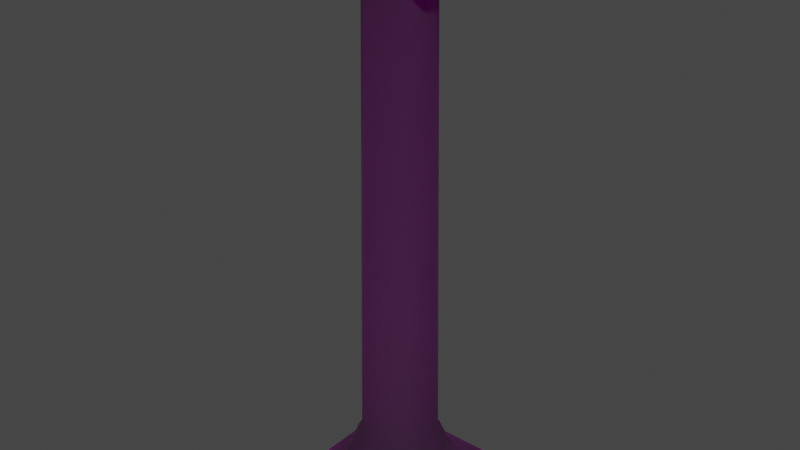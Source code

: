 # Source: kolon.blend  (saved by Blender 3.4.6; exported with 4.5.12 LTS)
import bpy
from mathutils import Matrix  # noqa: F401  (used for matrix-valued properties, if any)

bpy.ops.wm.read_factory_settings(use_empty=True)
scene = bpy.context.scene
scene.name = 'Scene'

# ---- collections
col_collection = bpy.data.collections.new('Collection'); scene.collection.children.link(col_collection)

# ---- images (referenced by path relative to the original .blend; pixels are not part of the script)
import os
ASSET_DIR = os.environ.get("B2B_ASSET_DIR", "")  # directory of the original .blend (textures are referenced by path, not embedded)
HERE = os.path.dirname(os.path.abspath(__file__))  # packed textures are extracted next to this script under _unpacked/

def load_image(name, relpath, width, height, colorspace="sRGB"):
    """Load a texture the original file referenced (path relative to the .blend, or extracted next to this script)."""
    p = next((c for c in (os.path.join(HERE, relpath), os.path.join(ASSET_DIR, relpath)) if relpath and os.path.exists(c)), "")
    if p:
        img = bpy.data.images.load(p, check_existing=True)
        img.name = name
    else:  # same state as the original file: an image datablock whose file is absent (Cycles renders it pink)
        img = bpy.data.images.new(name, width, height)
        img.source = "FILE"
        img.filepath = "//" + (relpath or name)
    img.colorspace_settings.name = colorspace
    return img
img_10413_ionic__column_v01_diffuse_jpg = load_image('10413_Ionic_-Column_v01_diffuse.jpg', '109174_open3dmodel.com/10413_Ionic_Column_L3.123ce8c1c83a-a0aa-4a26-a783-4aae5c51e66e/10413_Ionic_-Column_v01_diffuse.jpg', 1024, 1024, 'sRGB')

# ---- materials (node trees are filled in below, after node groups)
mat_10413_ionic_column = bpy.data.materials.new('10413_Ionic_Column')
mat_10413_ionic_column.use_transparent_shadow = False
mat_10413_ionic_column.diffuse_color = (0.588, 0.588, 0.588, 1.0)
mat_10413_ionic_column.roughness = 0.9

# ---- material node trees
mat_10413_ionic_column.use_nodes = True; mat_10413_ionic_column.node_tree.nodes.clear()
_N = mat_10413_ionic_column.node_tree.nodes; _L = mat_10413_ionic_column.node_tree.links
n0 = _N.new('ShaderNodeBsdfPrincipled'); n0.name = 'Principled BSDF'; n0.location = (0, 300)
n0.distribution = 'GGX'
n0.subsurface_method = 'RANDOM_WALK_SKIN'
n0.inputs[2].default_value = 0.9
n0.inputs[13].default_value = 0.0
n0.inputs[18].default_value = 1.0
n0.inputs[27].default_value = (0.0, 0.0, 0.0, 1.0)
n0.inputs[28].default_value = 1.0
n1 = _N.new('ShaderNodeOutputMaterial'); n1.name = 'Material Output'; n1.location = (280, 300)
n2 = _N.new('ShaderNodeTexImage'); n2.name = 'Image Texture'; n2.location = (-480, 300)
n2.image = img_10413_ionic__column_v01_diffuse_jpg
_L.new(n2.outputs[0], n0.inputs[0])
_L.new(n0.outputs[0], n1.inputs[0])
n1.is_active_output = True

# ---- world
world_world = bpy.data.worlds.new('World'); scene.world = world_world
world_world.use_nodes = True; world_world.node_tree.nodes.clear()
_N = world_world.node_tree.nodes; _L = world_world.node_tree.links
n0 = _N.new('ShaderNodeOutputWorld'); n0.name = 'World Output'; n0.location = (300, 300)
n1 = _N.new('ShaderNodeBackground'); n1.name = 'Background'; n1.location = (10, 300)
n1.inputs[0].default_value = (0.05088, 0.05088, 0.05088, 1.0)
_L.new(n1.outputs[0], n0.inputs[0])
n0.is_active_output = True
world_world.color = (0.05088, 0.05088, 0.05088)
world_world.use_sun_shadow = False
world_world.sun_shadow_jitter_overblur = 0.0

# ---- meshes
me_10413_ionic__column_v01_iterations_2 = bpy.data.meshes.new('10413_Ionic_ Column_v01_iterations-2')
me_10413_ionic__column_v01_iterations_2.from_pydata([(0.6776, 1.386, -0.2807), (0.7271, 1.386, -0.0957), (0.7548, 1.314, -0.09934), (0.4464, 1.386, -0.5819), (0.5819, 1.386, -0.4464), (0.0957, 1.386, -0.7271), (0.09934, 1.314, -0.7548), (0.2807, 1.386, -0.6776), (0.2914, 1.314, -0.7033), (-0.2807, 1.386, -0.6776), (-0.0957, 1.386, -0.7271), (-0.09934, 1.314, -0.7548), (-0.5819, 1.386, -0.4464), (-0.4464, 1.386, -0.5819), (-0.7271, 1.386, -0.0957), (-0.7548, 1.314, -0.09934), (-0.6776, 1.386, -0.2807), (-0.7033, 1.314, -0.2914), (-0.6776, 1.386, 0.2807), (-0.7271, 1.386, 0.0957), (-0.7548, 1.314, 0.09934), (-0.5819, 1.386, 0.4464), (-0.2807, 1.386, 0.6776), (0.0957, 1.386, 0.7271), (0.5819, 1.386, 0.4464), (0.4464, 1.386, 0.5819), (0.7271, 1.386, 0.0957), (0.7548, 1.314, 0.09934), (0.6776, 1.386, 0.2807), (0.7033, 1.314, 0.2914), (0.863, 1.161, -0.1136), (0.8859, 1.074, -0.1166), (0.8255, 1.074, -0.342), (0.7089, 1.074, -0.5439), (0.5439, 1.074, -0.7089), (0.1136, 1.161, -0.863), (0.3331, 1.161, -0.8042), (0.342, 1.074, -0.8255), (0.1166, 1.074, -0.8859), (-0.3331, 1.161, -0.8042), (-0.1136, 1.161, -0.863), (-0.6906, 1.161, -0.5299), (-0.5299, 1.161, -0.6906), (-0.5439, 1.074, -0.7089), (-0.7089, 1.074, -0.5439), (-0.8042, 1.161, -0.3331), (-0.8255, 1.074, -0.342), (-0.8859, 1.074, -0.1166), (-0.8042, 1.161, 0.3331), (-0.863, 1.161, 0.1136), (-0.8859, 1.074, 0.1166), (-0.8255, 1.074, 0.342), (-0.5299, 1.161, 0.6906), (-0.7089, 1.074, 0.5439), (-0.5439, 1.074, 0.7089), (-0.1136, 1.161, 0.863), (-0.3331, 1.161, 0.8042), (-0.342, 1.074, 0.8255), (-0.1166, 1.074, 0.8859), (0.3331, 1.161, 0.8042), (0.1136, 1.161, 0.863), (0.1166, 1.074, 0.8859), (0.6906, 1.161, 0.5299), (0.5299, 1.161, 0.6906), (0.5439, 1.074, 0.7089), (0.7089, 1.074, 0.5439), (0.8042, 1.161, 0.3331), (0.8255, 1.074, 0.342), (0.8859, 1.074, 0.1166), (0.8251, 0.9157, -0.3418), (0.7086, 0.9157, -0.5437), (0.3418, 0.9157, -0.8251), (0.1165, 0.9157, -0.8855), (-0.3418, 0.9157, -0.8251), (-0.5437, 0.9157, -0.7086), (-0.7086, 0.9157, -0.5437), (-0.8251, 0.9157, -0.3418), (-0.8855, 0.9157, -0.1165), (-0.8251, 0.9157, 0.3418), (-0.7086, 0.9157, 0.5437), (-0.3418, 0.9157, 0.8251), (0.1165, 0.9157, 0.8855), (0.3418, 0.9157, 0.8251), (0.7086, 0.9157, 0.5437), (0.8251, 0.9157, 0.3418), (0.8855, 0.9157, 0.1165), (0.557, 0.8789, -0.726), (0.1194, 0.8789, -0.9072), (0.3502, 0.8789, -0.8454), (-0.557, 0.8789, 0.726), (-0.726, 0.8789, 0.557), (-0.1194, 0.8789, 0.9072), (-0.3502, 0.8789, 0.8454), (1.08, 0.6533, -0.1421), (1.006, 0.6533, -0.4168), (0.6629, 0.6533, -0.864), (0.4168, 0.6533, -1.006), (0.1421, 0.6533, -1.08), (-0.1421, 0.6533, -1.08), (-0.4168, 0.6533, -1.006), (-0.6629, 0.6533, -0.864), (-0.864, 0.6533, -0.6629), (-1.006, 0.6533, -0.4168), (-0.9694, 0.7328, 0.4016), (-1.04, 0.7328, 0.1369), (-1.08, 0.6533, 0.1421), (-1.006, 0.6533, 0.4168), (-0.8325, 0.7328, 0.6388), (-0.864, 0.6533, 0.6629), (-0.6629, 0.6533, 0.864), (-0.4168, 0.6533, 1.006), (-0.1421, 0.6533, 1.08), (0.1421, 0.6533, 1.08), (0.4168, 0.6533, 1.006), (0.8325, 0.7328, 0.6388), (0.864, 0.6533, 0.6629), (0.9694, 0.7328, 0.4016), (1.006, 0.6533, 0.4168), (1.08, 0.6533, 0.1421), (1.008, 0.561, -0.4177), (0.9869, 0.5131, -0.4086), (1.082, 0.561, -0.1424), (1.059, 0.5131, -0.1396), (1.009, 0.4701, -0.1335), (0.9067, 0.4362, -0.2429), (0.9857, 0.4701, -0.2641), (0.6643, 0.561, -0.8658), (0.6504, 0.5131, -0.8473), (0.8473, 0.5131, -0.6504), (0.807, 0.4701, -0.6201), (0.1424, 0.561, -1.082), (0.1396, 0.5131, -1.059), (0.4177, 0.561, -1.008), (0.4086, 0.5131, -0.9869), (0.3888, 0.4701, -0.9405), (0.2429, 0.4362, -0.9067), (0.2641, 0.4701, -0.9857), (-0.4177, 0.561, -1.008), (-0.4086, 0.5131, -0.9869), (-0.1424, 0.561, -1.082), (-0.1396, 0.5131, -1.059), (-0.1335, 0.4701, -1.009), (-0.8658, 0.561, -0.6643), (-0.6643, 0.561, -0.8658), (-0.6504, 0.5131, -0.8473), (-0.6201, 0.4701, -0.807), (-0.738, 0.4362, -0.5686), (-0.807, 0.4701, -0.6201), (-1.082, 0.561, -0.1424), (-1.059, 0.5131, -0.1396), (-1.008, 0.561, -0.4177), (-0.9869, 0.5131, -0.4086), (-0.9405, 0.4701, -0.3888), (-1.008, 0.561, 0.4177), (-0.9869, 0.5131, 0.4086), (-1.082, 0.561, 0.1424), (-1.059, 0.5131, 0.1396), (-1.009, 0.4701, 0.1335), (-0.9067, 0.4362, 0.2429), (-0.9857, 0.4701, 0.2641), (-0.6643, 0.561, 0.8658), (-0.6504, 0.5131, 0.8473), (-0.8473, 0.5131, 0.6504), (-0.807, 0.4701, 0.6201), (-0.1424, 0.561, 1.082), (-0.1396, 0.5131, 1.059), (-0.4177, 0.561, 1.008), (-0.4086, 0.5131, 0.9869), (-0.3888, 0.4701, 0.9405), (-0.2429, 0.4362, 0.9067), (-0.2641, 0.4701, 0.9857), (0.4177, 0.561, 1.008), (0.4086, 0.5131, 0.9869), (0.1424, 0.561, 1.082), (0.1396, 0.5131, 1.059), (0.1335, 0.4701, 1.009), (0.8658, 0.561, 0.6643), (0.6643, 0.561, 0.8658), (0.6504, 0.5131, 0.8473), (0.6201, 0.4701, 0.807), (0.738, 0.4362, 0.5686), (0.807, 0.4701, 0.6201), (1.082, 0.561, 0.1424), (1.059, 0.5131, 0.1396), (1.008, 0.561, 0.4177), (0.9869, 0.5131, 0.4086), (0.9405, 0.4701, 0.3888), (1.355, -5.924e-08, -1.355), (1.355, 5.924e-08, 1.355), (-1.355, 5.924e-08, 1.355), (-1.355, -5.924e-08, -1.355), (1.355, 0.4413, -1.355), (-1.355, 0.4413, -1.355), (-1.355, 0.4413, 1.355), (1.355, 0.4413, 1.355), (0.6149, 10.35, -0.08093), (0.6316, 10.4, -0.08312), (0.492, 10.35, -0.3775), (0.3775, 10.35, -0.492), (0.3878, 10.4, -0.5054), (0.5054, 10.4, -0.3878), (0.2374, 10.35, -0.573), (0.08093, 10.35, -0.6149), (0.08312, 10.4, -0.6316), (-0.08093, 10.35, -0.6149), (-0.08312, 10.4, -0.6316), (-0.3775, 10.35, -0.492), (-0.492, 10.35, -0.3775), (-0.5054, 10.4, -0.3878), (-0.3878, 10.4, -0.5054), (-0.573, 10.35, -0.2374), (-0.6149, 10.35, -0.08093), (-0.6316, 10.4, -0.08312), (-0.6149, 10.35, 0.08093), (-0.6316, 10.4, 0.08312), (-0.492, 10.35, 0.3775), (-0.3775, 10.35, 0.492), (-0.3878, 10.4, 0.5054), (-0.5054, 10.4, 0.3878), (-0.2374, 10.35, 0.573), (-0.08093, 10.35, 0.6149), (-0.08312, 10.4, 0.6316), (0.08093, 10.35, 0.6149), (0.08312, 10.4, 0.6316), (0.3775, 10.35, 0.492), (0.492, 10.35, 0.3775), (0.5054, 10.4, 0.3878), (0.3878, 10.4, 0.5054), (0.573, 10.35, 0.2374), (0.6149, 10.35, 0.08093), (0.6316, 10.4, 0.08312), (0.9627, 10.74, -0.1267), (0.9701, 10.78, -0.1279), (0.8709, 10.84, -0.2334), (0.9269, 10.82, -0.2484), (0.9486, 10.82, -0.1256), (0.7704, 10.74, -0.5911), (0.7762, 10.78, -0.5958), (0.5911, 10.74, -0.7704), (0.5958, 10.78, -0.7762), (0.5831, 10.82, -0.7587), (0.7587, 10.82, -0.5831), (0.1267, 10.74, -0.9627), (0.1279, 10.78, -0.9701), (0.1256, 10.82, -0.9486), (0.2334, 10.84, -0.8709), (0.2484, 10.82, -0.9269), (-0.1267, 10.74, -0.9627), (-0.1279, 10.78, -0.9701), (-0.1256, 10.82, -0.9486), (-0.5911, 10.74, -0.7704), (-0.5958, 10.78, -0.7762), (-0.7704, 10.74, -0.5911), (-0.7762, 10.78, -0.5958), (-0.7587, 10.82, -0.5831), (-0.6376, 10.84, -0.6376), (-0.6786, 10.82, -0.6786), (-0.5831, 10.82, -0.7587), (-0.9627, 10.74, -0.1267), (-0.9701, 10.78, -0.1279), (-0.9486, 10.82, -0.1256), (-0.9627, 10.74, 0.1267), (-0.9701, 10.78, 0.1279), (-0.8709, 10.84, 0.2334), (-0.9269, 10.82, 0.2484), (-0.9486, 10.82, 0.1256), (-0.7704, 10.74, 0.5911), (-0.7762, 10.78, 0.5958), (-0.5911, 10.74, 0.7704), (-0.5958, 10.78, 0.7762), (-0.5831, 10.82, 0.7587), (-0.7587, 10.82, 0.5831), (-0.1267, 10.74, 0.9627), (-0.1279, 10.78, 0.9701), (-0.1256, 10.82, 0.9486), (-0.2334, 10.84, 0.8709), (-0.2484, 10.82, 0.9269), (0.1267, 10.74, 0.9627), (0.1279, 10.78, 0.9701), (0.1256, 10.82, 0.9486), (0.5911, 10.74, 0.7704), (0.5958, 10.78, 0.7762), (0.7704, 10.74, 0.5911), (0.7762, 10.78, 0.5958), (0.7587, 10.82, 0.5831), (0.6376, 10.84, 0.6376), (0.6786, 10.82, 0.6786), (0.5831, 10.82, 0.7587), (0.9627, 10.74, 0.1267), (0.9701, 10.78, 0.1279), (0.9486, 10.82, 0.1256), (-0.7005, 10.69, 0.7926), (-0.7033, 10.74, 0.7926), (-0.7101, 10.79, 0.7926), (-0.7198, 10.83, 0.7926), (-0.7308, 10.88, 0.7926), (-0.5828, 11.06, 0.7926), (-0.9735, 11.05, 0.7926), (-1.093, 11.03, 0.7926), (-1.238, 10.94, 0.7926), (-1.288, 10.87, 0.7926), (-1.327, 10.74, 0.7926), (-1.327, 10.65, 0.7926), (-1.288, 10.52, 0.7926), (-1.173, 10.39, 0.7926), (-1.097, 10.36, 0.7926), (-0.9743, 10.35, 0.7926), (-0.8579, 10.39, 0.7926), (-0.8237, 10.42, 0.7926), (-0.7928, 10.45, 0.7926), (-0.7656, 10.48, 0.7926), (-0.7427, 10.52, 0.7926), (-1.09, 10.93, 0.06359), (-1.11, 10.91, 0.07097), (-1.13, 10.88, 0.07687), (-1.156, 10.9, 0.3205), (-1.181, 10.79, 0.173), (-1.195, 10.72, 0.1754), (-1.193, 10.65, 0.1754), (-1.186, 10.62, 0.1754), (-1.15, 10.55, 0.08769), (-1.167, 10.58, 0.08769), (-1.174, 10.58, 0.1754), (-1.129, 10.52, 0.08769), (-1.074, 10.47, 0.08566), (-1.008, 10.44, 0.07752), (-1.015, 10.43, 0.1563), (-0.9794, 10.42, 0.1437), (-0.7005, 10.69, -0.7926), (-0.7033, 10.74, -0.7926), (-0.7101, 10.79, -0.7926), (-0.7308, 10.88, -0.7926), (-0.7198, 10.83, -0.7926), (-0.9735, 11.05, -0.7926), (-1.093, 11.03, -0.7926), (-1.238, 10.94, -0.7926), (-1.306, 10.83, -0.7926), (-1.327, 10.65, -0.7926), (-1.288, 10.52, -0.7926), (-1.238, 10.45, -0.7926), (-1.173, 10.39, -0.7926), (-1.097, 10.36, -0.7926), (-0.9743, 10.35, -0.7926), (-0.8579, 10.39, -0.7926), (-0.8237, 10.42, -0.7926), (-0.7928, 10.45, -0.7926), (-0.7427, 10.52, -0.7926), (-0.7656, 10.48, -0.7926), (-1.09, 10.93, -0.06359), (-1.13, 10.88, -0.07687), (-1.11, 10.91, -0.07097), (-1.174, 10.79, -0.08643), (-1.103, 10.5, -0.08718), (-1.129, 10.52, -0.08769), (-0.9794, 10.42, -0.1437), (-1.015, 10.43, -0.1563), (-0.4556, 11.02, 0.7968), (-0.4512, 11.06, 0.8074), (-0.5828, 11.06, -0.7926), (-0.4512, 11.06, -0.8074), (-0.4556, 11.02, -0.7968), (-0.667, 11.26, 0.907), (-0.667, 11.26, -0.907), (-0.6826, 11.41, 0.9281), (-0.6826, 11.41, -0.9281), (-1.208, 10.97, 0.7438), (-1.237, 10.94, 0.7428), (-1.326, 10.65, 0.743), (-1.318, 10.6, 0.743), (-1.237, 10.94, -0.7428), (-1.208, 10.97, -0.7438), (-1.135, 10.97, 0.4756), (-1.165, 10.94, 0.4898), (-1.135, 10.97, -0.4756), (-1.165, 10.94, -0.4898), (0.7005, 10.69, 0.7926), (0.7033, 10.74, 0.7926), (0.7101, 10.79, 0.7926), (0.7308, 10.88, 0.7926), (0.7198, 10.83, 0.7926), (0.5828, 11.06, 0.7926), (0.9735, 11.05, 0.7926), (1.093, 11.03, 0.7926), (1.238, 10.94, 0.7926), (1.306, 10.83, 0.7926), (1.327, 10.65, 0.7926), (1.288, 10.52, 0.7926), (1.173, 10.39, 0.7926), (1.097, 10.36, 0.7926), (0.9743, 10.35, 0.7926), (0.8579, 10.39, 0.7926), (0.7427, 10.52, 0.7926), (0.7245, 10.56, 0.7926), (0.7113, 10.6, 0.7926), (1.09, 10.93, 0.06359), (1.11, 10.91, 0.07097), (1.13, 10.88, 0.07687), (1.174, 10.79, 0.08643), (1.103, 10.5, 0.08718), (1.06, 10.45, 0.2504), (1.092, 10.47, 0.258), (1.042, 10.45, 0.08261), (1.074, 10.47, 0.08566), (1.015, 10.43, 0.1563), (0.9794, 10.42, 0.1437), (0.7005, 10.69, -0.7926), (0.7033, 10.74, -0.7926), (0.7101, 10.79, -0.7926), (0.7198, 10.83, -0.7926), (0.7308, 10.88, -0.7926), (0.9735, 11.05, -0.7926), (1.093, 11.03, -0.7926), (1.238, 10.94, -0.7926), (1.288, 10.87, -0.7926), (1.327, 10.74, -0.7926), (1.327, 10.65, -0.7926), (1.288, 10.52, -0.7926), (1.238, 10.45, -0.7926), (1.173, 10.39, -0.7926), (1.097, 10.36, -0.7926), (0.9743, 10.35, -0.7926), (0.8579, 10.39, -0.7926), (0.7427, 10.52, -0.7926), (0.7245, 10.56, -0.7926), (0.7113, 10.6, -0.7926), (1.09, 10.93, -0.06359), (1.156, 10.9, -0.3205), (1.11, 10.91, -0.07097), (1.13, 10.88, -0.07687), (1.195, 10.72, -0.1754), (1.181, 10.79, -0.173), (1.174, 10.58, -0.1754), (1.186, 10.62, -0.1754), (1.193, 10.65, -0.1754), (1.167, 10.58, -0.08769), (1.103, 10.5, -0.08718), (1.042, 10.45, -0.08261), (0.9794, 10.42, -0.1437), (1.015, 10.43, -0.1563), (1.008, 10.44, -0.07752), (0.4512, 11.06, 0.8074), (0.4556, 11.02, 0.7968), (0.5828, 11.06, -0.7926), (0.4556, 11.02, -0.7968), (0.4512, 11.06, -0.8074), (0.667, 11.26, 0.907), (0.667, 11.26, -0.907), (0.6826, 11.41, 0.9281), (0.6826, 11.41, -0.9281), (1.208, 10.97, 0.7438), (1.237, 10.94, 0.7428), (1.286, 10.52, 0.743), (1.304, 10.56, 0.743), (1.237, 10.94, -0.7428), (1.208, 10.97, -0.7438), (1.318, 10.6, -0.743), (1.326, 10.65, -0.743), (1.135, 10.97, 0.4756), (1.165, 10.94, 0.4898), (1.135, 10.97, -0.4756), (1.165, 10.94, -0.4898)], [], [(22, 23, 222, 220, 219), (16, 12, 41, 45, 17, 15, 14), (7, 3, 34, 37, 38, 35, 36, 8, 6, 5), (61, 58, 57, 80, 81), (78, 103, 107, 108, 109, 89, 90, 79), (21, 215, 213, 19, 18), (2, 27, 29, 66, 30), (28, 24, 62, 66, 29, 27, 26), (3, 7, 201, 198, 197, 4), (25, 59, 63, 62, 24), (13, 9, 39, 42, 41, 12), (5, 10, 204, 202, 201, 7), (19, 14, 15, 20, 49, 50, 51, 48, 18), (25, 224, 222, 23), (11, 6, 8, 36, 35, 40), (18, 48, 52, 21), (47, 50, 49, 45, 46), (4, 197, 195, 1, 0), (26, 27, 2, 30, 31, 32, 0, 1), (19, 213, 211, 210, 16, 14), (21, 22, 219, 216, 215), (146, 158, 159, 157, 152, 147), (13, 206, 204, 10, 9), (217, 216, 219, 220, 221), (54, 57, 58, 55, 56, 52), (68, 31, 30, 66, 67), (272, 273, 269, 268), (82, 83, 65, 64, 63, 59), (65, 67, 66, 62, 63, 64), (378, 409, 408, 407, 406, 405, 375, 376, 377, 379), (44, 46, 45, 41, 42, 43), (205, 203, 202, 204), (238, 239, 237, 236), (226, 225, 228, 229, 230), (446, 442, 444, 443, 360, 359, 358, 362, 364, 448), (25, 23, 60, 59), (31, 68, 85, 69, 32), (72, 38, 37, 71), (23, 22, 56, 55, 60), (50, 47, 77, 78, 51), (46, 44, 75, 76, 77, 47), (24, 28, 228, 225, 224, 25), (33, 32, 69, 70), (57, 54, 53, 79, 80), (37, 34, 33, 70, 71), (320, 323, 324, 304, 303), (53, 54, 52, 48, 51, 78, 79), (137, 139, 130, 131, 140, 138), (205, 247, 242, 238, 199, 203), (113, 115, 114, 116, 84, 83, 82), (384, 397, 396, 428, 427, 395, 394, 457, 458, 449, 450, 383), (121, 119, 94, 93), (94, 119, 126, 95), (73, 74, 75, 44, 43, 42, 39), (1, 195, 229, 228, 28, 26), (115, 176, 184, 117), (38, 72, 73, 39, 40, 35), (118, 93, 94, 69, 85), (95, 126, 132, 96), (109, 160, 166, 110), (173, 171, 113, 112), (96, 132, 130, 139, 98, 97), (98, 139, 137, 99), (415, 456, 455, 432, 431, 434, 435, 417, 416), (105, 106, 108, 107, 103, 104), (317, 318, 319, 368, 367, 302, 301), (155, 153, 106, 105), (101, 142, 150, 102), (91, 111, 112, 113, 82, 81, 80, 92), (166, 164, 173, 112, 111, 110), (69, 94, 95, 86, 88, 71, 70), (153, 160, 109, 108, 106), (110, 111, 91, 92, 80, 79, 90, 89, 109), (87, 97, 98, 99, 73, 72, 71, 88), (164, 166, 160, 161, 167, 165), (171, 173, 164, 165, 174, 172), (135, 146, 147, 145, 141, 136), (12, 16, 210, 207, 206, 13), (145, 147, 152, 151, 144), (143, 137, 138, 144), (129, 134, 133, 127, 128), (130, 132, 126, 127, 133, 131), (152, 157, 156, 149, 151), (160, 153, 154, 162, 161), (141, 145, 144, 138, 140), (124, 135, 136, 134, 129, 125), (159, 163, 162, 154, 156, 157), (153, 155, 148, 149, 156, 154), (337, 338, 321, 322, 319, 318), (125, 129, 128, 120, 122, 123), (419, 437, 438, 439, 403, 404, 388, 389, 420), (177, 171, 172, 178), (163, 168, 167, 161, 162), (126, 119, 120, 128, 127), (182, 184, 185, 183), (301, 300, 315, 314, 349, 351, 316, 317), (170, 175, 174, 165, 167, 168), (142, 143, 144, 151, 150), (175, 179, 178, 172, 174), (176, 177, 178, 185, 184), (179, 181, 186, 185, 178), (338, 339, 352, 353, 323, 320, 321), (403, 439, 436, 401, 402, 400, 399, 387, 388, 404), (391, 392, 393, 375, 405, 424, 423, 422), (189, 190, 187, 188), (187, 191, 194, 188), (187, 190, 192, 191), (10, 5, 6, 11, 40, 39, 9), (208, 209, 206, 207), (117, 118, 85, 84, 116, 114, 115), (214, 212, 211, 213), (227, 223, 222, 224), (200, 196, 195, 197), (367, 368, 319, 322, 321, 320, 303, 302), (217, 218, 215, 216), (223, 221, 220, 222), (208, 207, 210, 211, 212), (199, 198, 201, 202, 203), (96, 97, 87, 88, 86, 95), (196, 230, 229, 195), (218, 214, 213, 215), (209, 205, 204, 206), (199, 200, 197, 198), (74, 73, 99, 100), (246, 240, 239, 243, 244), (200, 199, 238, 236), (255, 245, 246, 244, 249, 257, 256), (384, 385, 433, 429, 430, 397), (337, 318, 317, 316, 351, 336), (223, 277, 272, 268, 217, 221), (214, 261, 258, 252, 208, 212), (217, 268, 266, 261, 214, 218), (290, 284, 283, 289), (200, 236, 231, 288, 230, 196), (32, 33, 34, 3, 4, 0), (272, 277, 278, 273), (150, 148, 155, 105, 102), (277, 280, 281, 278), (279, 274, 273, 278), (285, 275, 276, 274, 279, 287, 286), (252, 253, 251, 250), (258, 259, 253, 252), (233, 285, 286, 284, 290, 235, 234), (264, 265, 262, 267, 271), (256, 257, 251, 253, 254), (288, 231, 232, 289), (265, 260, 259, 262), (288, 289, 283, 282), (276, 270, 269, 273, 274), (268, 269, 267, 266), (261, 266, 267, 262), (234, 235, 232, 237, 241), (242, 247, 248, 243), (290, 289, 232, 235), (258, 261, 262, 259), (385, 386, 451, 452, 434, 431, 432, 433), (282, 283, 281, 280), (309, 308, 307, 343, 344, 345, 347, 346, 311, 310), (263, 255, 256, 254, 260, 265, 264), (249, 248, 251, 257), (240, 241, 237, 239), (67, 65, 83, 84, 85, 68), (249, 244, 243, 248), (242, 243, 239, 238), (260, 254, 253, 259), (263, 264, 271, 270, 276, 275), (231, 236, 237, 232), (279, 278, 281, 287), (270, 271, 267, 269), (233, 234, 241, 240, 246, 245), (426, 413, 412, 453, 454, 460, 459, 425, 427, 428), (189, 193, 192, 190), (193, 189, 188, 194), (383, 450, 449, 458, 457, 394, 395, 427, 425, 459, 460, 454, 453, 412, 411, 382), (100, 101, 102, 76, 75, 74), (186, 123, 122, 183, 185), (360, 443, 444, 442, 410, 411, 412, 413, 414, 415, 416, 417, 418, 419, 420, 421, 422, 423, 424, 405, 406, 407, 408, 409, 331, 332, 330, 329, 328, 346, 347, 345, 344, 343, 342, 341, 340, 339, 338, 337, 336, 335, 334, 333, 358, 359), (169, 180, 181, 179, 175, 170), (387, 399, 400, 402, 398, 435, 434, 452, 451, 386), (351, 349, 314, 313, 350, 348, 373, 374, 370, 369, 335, 336), (226, 227, 224, 225), (414, 429, 433, 432, 455, 456, 415), (331, 295, 294, 293, 292, 291, 328, 329, 330, 332), (391, 422, 421, 390), (99, 137, 143, 142, 101, 100), (446, 448, 447, 445, 380, 442), (223, 227, 280, 277), (306, 305, 327, 326, 325, 355, 354, 341, 342), (410, 442, 380, 381, 382, 411), (20, 15, 17, 45, 49), (298, 297, 296, 358, 333, 334), (230, 288, 282, 280, 227, 226), (339, 340, 341, 354, 355, 325, 324, 323, 353, 352), (420, 389, 390, 421), (194, 191, 192, 193), (324, 325, 326, 327, 305, 304), (361, 296, 357, 356, 441, 440, 380, 445, 447, 363), (22, 21, 52, 56), (58, 61, 81, 82, 59, 60, 55), (136, 141, 140, 131, 133, 134), (447, 448, 364, 363), (417, 435, 398, 402, 401, 436, 439, 438, 437, 419, 418), (102, 105, 104, 103, 78, 77, 76), (286, 287, 281, 283, 284), (356, 357, 296, 297, 298, 299, 300, 301, 302, 303, 304, 305, 306, 307, 308, 309, 310, 311, 291, 292, 293, 294, 295, 378, 379, 377, 376, 375, 393, 392, 391, 390, 389, 388, 387, 386, 385, 384, 383, 382, 381, 380, 440, 441), (180, 124, 125, 123, 186, 181), (364, 362, 358, 296, 361, 363), (158, 169, 170, 168, 163, 159), (313, 314, 315, 300, 299, 366, 365, 372, 371, 312), (169, 158, 146, 135, 124, 180), (119, 121, 182, 183, 122, 120), (247, 250, 251, 248), (113, 171, 177, 176, 115), (414, 413, 426, 428, 396, 397, 430, 429), (148, 150, 151, 149), (208, 252, 250, 247, 205, 209), (331, 409, 378, 295), (311, 346, 328, 291), (306, 342, 343, 307), (184, 182, 121, 93, 118, 117), (263, 275, 285, 233, 245, 255), (334, 335, 369, 370, 374, 373, 348, 350, 313, 312, 371, 372, 365, 366, 299, 298)])
me_10413_ionic__column_v01_iterations_2.polygons.foreach_set('use_smooth', [True] * 222)
_k = set([(187, 188), (187, 190), (187, 191), (188, 189), (188, 194), (189, 190), (189, 193), (190, 192), (191, 192), (191, 194), (192, 193), (193, 194), (291, 292), (291, 311), (292, 293), (293, 294), (294, 295), (295, 331), (295, 378), (296, 297), (296, 358), (296, 361), (297, 298), (298, 299), (299, 300), (300, 301), (301, 302), (302, 303), (303, 304), (304, 305), (305, 306), (306, 307), (307, 308), (308, 309), (309, 310), (310, 311), (328, 329), (328, 346), (329, 330), (330, 332), (331, 332), (331, 409), (333, 334), (333, 358), (334, 335), (335, 336), (336, 337), (337, 338), (338, 339), (339, 340), (340, 341), (341, 342), (342, 343), (343, 344), (344, 345), (345, 347), (346, 347), (358, 362), (361, 363), (362, 364), (363, 364), (363, 447), (364, 448), (375, 376), (375, 393), (376, 377), (377, 379), (378, 379), (378, 409), (380, 381), (380, 442), (380, 445), (381, 382), (382, 383), (383, 384), (384, 385), (385, 386), (386, 387), (387, 388), (388, 389), (389, 390), (390, 391), (391, 392), (392, 393), (405, 406), (405, 424), (406, 407), (407, 408), (408, 409), (410, 411), (410, 442), (411, 412), (412, 413), (413, 414), (414, 415), (415, 416), (416, 417), (417, 418), (418, 419), (419, 420), (420, 421), (421, 422), (422, 423), (423, 424), (442, 446), (445, 447), (446, 448), (447, 448)])
me_10413_ionic__column_v01_iterations_2.attributes.new('sharp_edge', 'BOOLEAN', 'EDGE').data.foreach_set('value', [ (min(e.vertices), max(e.vertices)) in _k for e in me_10413_ionic__column_v01_iterations_2.edges])
_uv = me_10413_ionic__column_v01_iterations_2.uv_layers.new(name='UVMap')
_uv.uv.foreach_set('vector', [0.619, 0.0806, 0.6383, 0.0953, 0.9214, 0.1329, 0.9171, 0.1461, 0.9096, 0.1579, 0.558, 0.1061, 0.5549, 0.1178, 0.5414, 0.1161, 0.5454, 0.1008, 0.5556, 0.1051, 0.5621, 0.0938, 0.5641, 0.0954, 0.5836, 0.1671, 0.5953, 0.1702, 0.593, 0.1886, 0.5765, 0.1842, 0.5617, 0.1757, 0.5646, 0.1719, 0.5783, 0.1797, 0.5826, 0.1695, 0.5713, 0.163, 0.5729, 0.161, 0.653, 0.0841, 0.6409, 0.072, 0.6261, 0.0635, 0.6291, 0.0562, 0.6592, 0.0792, 0.5731, 0.0563, 0.5681, 0.0442, 0.5898, 0.0383, 0.5891, 0.0333, 0.613, 0.0333, 0.611, 0.0489, 0.5912, 0.0489, 0.5916, 0.0513, 0.595, 0.0774, 0.8869, 0.1736, 0.8594, 0.176, 0.5727, 0.0868, 0.5833, 0.0806, 0.6315, 0.163, 0.6405, 0.1538, 0.647, 0.1426, 0.6572, 0.1469, 0.6382, 0.1718, 0.6446, 0.1416, 0.6477, 0.1299, 0.6612, 0.1316, 0.6572, 0.1469, 0.647, 0.1426, 0.6405, 0.1538, 0.6385, 0.1523, 0.5953, 0.1702, 0.5836, 0.1671, 0.8283, 0.0893, 0.8386, 0.08, 0.851, 0.0736, 0.6076, 0.1703, 0.6477, 0.1176, 0.6571, 0.1006, 0.6612, 0.1158, 0.6612, 0.1316, 0.6477, 0.1299, 0.5549, 0.1301, 0.5581, 0.1418, 0.5455, 0.1471, 0.5414, 0.1319, 0.5414, 0.1161, 0.5549, 0.1178, 0.5729, 0.161, 0.5643, 0.1524, 0.8166, 0.1143, 0.8208, 0.1011, 0.8283, 0.0893, 0.5836, 0.1671, 0.5727, 0.0868, 0.5641, 0.0954, 0.5621, 0.0938, 0.5711, 0.0847, 0.5644, 0.0759, 0.5614, 0.0721, 0.5762, 0.0636, 0.578, 0.068, 0.5833, 0.0806, 0.6477, 0.1176, 0.9191, 0.1055, 0.9214, 0.1329, 0.6383, 0.0953, 0.5622, 0.154, 0.5713, 0.163, 0.5826, 0.1695, 0.5783, 0.1797, 0.5646, 0.1719, 0.5534, 0.1608, 0.5833, 0.0806, 0.578, 0.068, 0.609, 0.0639, 0.595, 0.0774, 0.5494, 0.0842, 0.5614, 0.0721, 0.5644, 0.0759, 0.5454, 0.1008, 0.5409, 0.099, 0.6076, 0.1703, 0.851, 0.0736, 0.8785, 0.0711, 0.6299, 0.1609, 0.6193, 0.1671, 0.6385, 0.1523, 0.6405, 0.1538, 0.6315, 0.163, 0.6382, 0.1718, 0.6412, 0.1756, 0.6264, 0.1841, 0.6193, 0.1671, 0.6299, 0.1609, 0.5727, 0.0868, 0.8594, 0.176, 0.8462, 0.1719, 0.8346, 0.1644, 0.558, 0.1061, 0.5641, 0.0954, 0.595, 0.0774, 0.619, 0.0806, 0.9096, 0.1579, 0.8993, 0.1672, 0.8869, 0.1736, 0.4928, 0.1095, 0.5469, 0.03, 0.5489, 0.0335, 0.5371, 0.0408, 0.5042, 0.084, 0.4973, 0.1103, 0.5549, 0.1301, 0.8189, 0.1417, 0.8166, 0.1143, 0.5643, 0.1524, 0.5581, 0.1418, 0.9012, 0.17, 0.8993, 0.1672, 0.9096, 0.1579, 0.9171, 0.1461, 0.9202, 0.1476, 0.6096, 0.0591, 0.6261, 0.0635, 0.6409, 0.072, 0.638, 0.0759, 0.6242, 0.068, 0.609, 0.0639, 0.6532, 0.1635, 0.6412, 0.1756, 0.6382, 0.1718, 0.6572, 0.1469, 0.6617, 0.1487, 0.9585, 0.1657, 0.9625, 0.1675, 0.928, 0.2084, 0.9255, 0.2048, 0.6688, 0.0957, 0.6739, 0.1332, 0.666, 0.1322, 0.666, 0.1152, 0.6612, 0.1158, 0.6571, 0.1006, 0.666, 0.1322, 0.6617, 0.1487, 0.6572, 0.1469, 0.6612, 0.1316, 0.6612, 0.1158, 0.666, 0.1152, 0.6604, 0.7468, 0.4846, 0.7472, 0.4846, 0.7519, 0.4846, 0.7566, 0.4846, 0.7612, 0.4846, 0.7659, 0.6604, 0.7653, 0.6604, 0.7607, 0.6604, 0.756, 0.6604, 0.7514, 0.5366, 0.1155, 0.5409, 0.099, 0.5454, 0.1008, 0.5414, 0.1161, 0.5414, 0.1319, 0.5366, 0.1325, 0.8133, 0.1137, 0.8178, 0.0996, 0.8208, 0.1011, 0.8166, 0.1143, 0.8125, 0.0424, 0.81, 0.0388, 0.834, 0.0264, 0.8355, 0.0305, 0.9155, 0.0912, 0.9127, 0.0931, 0.9034, 0.0828, 0.8917, 0.0753, 0.8931, 0.0723, 0.765, 0.883, 0.7759, 0.9105, 0.7903, 0.9096, 0.7898, 0.915, 0.8895, 0.915, 0.889, 0.9096, 0.9034, 0.9105, 0.9144, 0.883, 0.9144, 0.8678, 0.765, 0.8678, 0.6477, 0.1176, 0.6383, 0.0953, 0.6492, 0.087, 0.6571, 0.1006, 0.6412, 0.1756, 0.6532, 0.1635, 0.6595, 0.1683, 0.6295, 0.1914, 0.6264, 0.1841, 0.5569, 0.182, 0.5617, 0.1757, 0.5765, 0.1842, 0.5735, 0.1915, 0.6383, 0.0953, 0.619, 0.0806, 0.6242, 0.068, 0.638, 0.0759, 0.6492, 0.087, 0.5614, 0.0721, 0.5494, 0.0842, 0.5431, 0.0794, 0.5731, 0.0563, 0.5762, 0.0636, 0.5409, 0.099, 0.5366, 0.1155, 0.5287, 0.1145, 0.5336, 0.096, 0.5431, 0.0794, 0.5494, 0.0842, 0.6477, 0.1299, 0.6446, 0.1416, 0.9034, 0.0828, 0.9127, 0.0931, 0.9191, 0.1055, 0.6477, 0.1176, 0.61, 0.1886, 0.6264, 0.1841, 0.6295, 0.1914, 0.611, 0.1964, 0.6261, 0.0635, 0.6096, 0.0591, 0.5926, 0.0591, 0.5916, 0.0513, 0.6291, 0.0562, 0.5765, 0.1842, 0.593, 0.1886, 0.61, 0.1886, 0.611, 0.1964, 0.5735, 0.1915, 0.5822, 0.4814, 0.5822, 0.4859, 0.5819, 0.4951, 0.6604, 0.4982, 0.6604, 0.4798, 0.5926, 0.0591, 0.6096, 0.0591, 0.609, 0.0639, 0.578, 0.068, 0.5762, 0.0636, 0.5731, 0.0563, 0.5916, 0.0513, 0.5117, 0.1612, 0.5244, 0.1832, 0.5424, 0.201, 0.5402, 0.2038, 0.5216, 0.1854, 0.5083, 0.1626, 0.8133, 0.1137, 0.7715, 0.1061, 0.7794, 0.0815, 0.8125, 0.0424, 0.8367, 0.0772, 0.8178, 0.0996, 0.6856, 0.0887, 0.6919, 0.1355, 0.687, 0.1349, 0.6812, 0.1567, 0.669, 0.1517, 0.6739, 0.1332, 0.6688, 0.0957, 0.6604, 0.8902, 0.5825, 0.8861, 0.5814, 0.8986, 0.5642, 0.8986, 0.5649, 0.9024, 0.5807, 0.9024, 0.5799, 0.9059, 0.6261, 0.9099, 0.6278, 0.9058, 0.6557, 0.908, 0.6556, 0.9037, 0.6604, 0.9042, 0.6606, 0.2008, 0.6387, 0.2135, 0.6365, 0.2082, 0.6571, 0.1962, 0.6365, 0.2082, 0.6387, 0.2135, 0.5889, 0.2202, 0.5896, 0.2144, 0.5338, 0.152, 0.5288, 0.1335, 0.5287, 0.1145, 0.5366, 0.1155, 0.5366, 0.1325, 0.5414, 0.1319, 0.5455, 0.1471, 0.6299, 0.1609, 0.8785, 0.0711, 0.8917, 0.0753, 0.9034, 0.0828, 0.6446, 0.1416, 0.6385, 0.1523, 0.6919, 0.1355, 0.6977, 0.1363, 0.6912, 0.1608, 0.6858, 0.1586, 0.5617, 0.1757, 0.5569, 0.182, 0.5338, 0.152, 0.5455, 0.1471, 0.5534, 0.1608, 0.5646, 0.1719, 0.6739, 0.1793, 0.6571, 0.1962, 0.6365, 0.2082, 0.6295, 0.1914, 0.6595, 0.1683, 0.5896, 0.2144, 0.5889, 0.2202, 0.5644, 0.2137, 0.5666, 0.2083, 0.613, 0.0333, 0.6137, 0.0275, 0.6382, 0.034, 0.636, 0.0394, 0.6782, 0.0645, 0.6909, 0.0865, 0.6856, 0.0887, 0.6736, 0.0681, 0.5666, 0.2083, 0.5644, 0.2137, 0.5424, 0.201, 0.5244, 0.1832, 0.529, 0.1796, 0.5459, 0.1964, 0.529, 0.1796, 0.5244, 0.1832, 0.5117, 0.1612, 0.517, 0.159, 0.4846, 0.8713, 0.4896, 0.8712, 0.4896, 0.8665, 0.5529, 0.8644, 0.5529, 0.86, 0.5629, 0.8599, 0.563, 0.8463, 0.4846, 0.8477, 0.4846, 0.8569, 0.5455, 0.0515, 0.5661, 0.0395, 0.5891, 0.0333, 0.5898, 0.0383, 0.5681, 0.0442, 0.5486, 0.0555, 0.592, 0.4591, 0.5921, 0.4679, 0.5921, 0.4723, 0.6554, 0.4703, 0.6554, 0.4655, 0.6604, 0.4655, 0.6604, 0.4559, 0.542, 0.0469, 0.5639, 0.0342, 0.5661, 0.0395, 0.5455, 0.0515, 0.5107, 0.1122, 0.5049, 0.1114, 0.5114, 0.0869, 0.5168, 0.0891, 0.6472, 0.0638, 0.6567, 0.0513, 0.6736, 0.0681, 0.6856, 0.0887, 0.6688, 0.0957, 0.6592, 0.0792, 0.6291, 0.0562, 0.63, 0.0539, 0.6382, 0.034, 0.6602, 0.0467, 0.6782, 0.0645, 0.6736, 0.0681, 0.6567, 0.0513, 0.636, 0.0394, 0.6295, 0.1914, 0.6365, 0.2082, 0.5896, 0.2144, 0.5916, 0.1988, 0.5726, 0.1938, 0.5735, 0.1915, 0.611, 0.1964, 0.5639, 0.0342, 0.6137, 0.0275, 0.613, 0.0333, 0.5891, 0.0333, 0.5661, 0.0395, 0.636, 0.0394, 0.6567, 0.0513, 0.6472, 0.0638, 0.63, 0.0539, 0.6291, 0.0562, 0.5916, 0.0513, 0.5912, 0.0489, 0.611, 0.0489, 0.613, 0.0333, 0.5554, 0.1839, 0.5459, 0.1964, 0.529, 0.1796, 0.517, 0.159, 0.5338, 0.152, 0.5569, 0.182, 0.5735, 0.1915, 0.5726, 0.1938, 0.6602, 0.0467, 0.6382, 0.034, 0.6137, 0.0275, 0.6142, 0.024, 0.6396, 0.0307, 0.6624, 0.0439, 0.6909, 0.0865, 0.6782, 0.0645, 0.6602, 0.0467, 0.6624, 0.0439, 0.681, 0.0623, 0.6943, 0.0851, 0.5473, 0.2178, 0.4928, 0.1095, 0.4973, 0.1103, 0.4973, 0.1379, 0.5183, 0.188, 0.5493, 0.2144, 0.5549, 0.1178, 0.558, 0.1061, 0.8346, 0.1644, 0.8253, 0.1541, 0.8189, 0.1417, 0.5549, 0.1301, 0.4973, 0.1379, 0.4973, 0.1103, 0.5042, 0.084, 0.5081, 0.0855, 0.5015, 0.1373, 0.505, 0.1368, 0.5117, 0.1612, 0.5083, 0.1626, 0.5015, 0.1373, 0.6154, 0.2278, 0.5615, 0.2209, 0.563, 0.217, 0.5884, 0.2237, 0.6147, 0.2237, 0.5424, 0.201, 0.5644, 0.2137, 0.5889, 0.2202, 0.5884, 0.2237, 0.563, 0.217, 0.5402, 0.2038, 0.5042, 0.084, 0.5371, 0.0408, 0.5398, 0.0441, 0.5213, 0.0627, 0.5081, 0.0855, 0.6137, 0.0275, 0.5639, 0.0342, 0.5626, 0.0309, 0.5879, 0.024, 0.6142, 0.024, 0.5183, 0.188, 0.4973, 0.1379, 0.5015, 0.1373, 0.5083, 0.1626, 0.5216, 0.1854, 0.6557, 0.2177, 0.5473, 0.2178, 0.5493, 0.2144, 0.5615, 0.2209, 0.6154, 0.2278, 0.6537, 0.2142, 0.5489, 0.0335, 0.5872, 0.0199, 0.5879, 0.024, 0.5626, 0.0309, 0.5398, 0.0441, 0.5371, 0.0408, 0.5639, 0.0342, 0.542, 0.0469, 0.5241, 0.0649, 0.5213, 0.0627, 0.5398, 0.0441, 0.5626, 0.0309, 0.4846, 0.4658, 0.4846, 0.4802, 0.5822, 0.4769, 0.5921, 0.4768, 0.5921, 0.4723, 0.5921, 0.4679, 0.6537, 0.2142, 0.6154, 0.2278, 0.6147, 0.2237, 0.64, 0.2168, 0.6628, 0.2036, 0.6655, 0.2069, 0.4846, 0.8298, 0.5567, 0.8284, 0.5553, 0.8327, 0.5641, 0.8326, 0.5903, 0.8326, 0.5888, 0.8282, 0.6604, 0.8293, 0.6604, 0.8162, 0.4846, 0.8167, 0.6976, 0.1109, 0.6909, 0.0865, 0.6943, 0.0851, 0.7011, 0.1104, 0.5872, 0.0199, 0.6411, 0.0268, 0.6396, 0.0307, 0.6142, 0.024, 0.5879, 0.024, 0.5889, 0.2202, 0.6387, 0.2135, 0.64, 0.2168, 0.6147, 0.2237, 0.5884, 0.2237, 0.6785, 0.1828, 0.6912, 0.1608, 0.6945, 0.1622, 0.6813, 0.185, 0.6604, 0.4559, 0.6604, 0.4414, 0.6082, 0.4367, 0.5808, 0.4382, 0.5636, 0.4382, 0.5625, 0.4507, 0.5917, 0.4503, 0.592, 0.4591, 0.6533, 0.0333, 0.6843, 0.0597, 0.681, 0.0623, 0.6624, 0.0439, 0.6396, 0.0307, 0.6411, 0.0268, 0.5049, 0.1114, 0.505, 0.1368, 0.5015, 0.1373, 0.5081, 0.0855, 0.5114, 0.0869, 0.6843, 0.0597, 0.7053, 0.1098, 0.7011, 0.1104, 0.6943, 0.0851, 0.681, 0.0623, 0.6977, 0.1363, 0.6976, 0.1109, 0.7011, 0.1104, 0.6945, 0.1622, 0.6912, 0.1608, 0.7053, 0.1098, 0.7053, 0.1374, 0.6984, 0.1637, 0.6945, 0.1622, 0.7011, 0.1104, 0.4846, 0.4802, 0.4846, 0.4894, 0.5625, 0.4906, 0.5624, 0.486, 0.5822, 0.4859, 0.5822, 0.4814, 0.5822, 0.4769, 0.5903, 0.8326, 0.5641, 0.8326, 0.5635, 0.8371, 0.582, 0.8371, 0.5824, 0.8416, 0.6018, 0.8417, 0.6009, 0.8372, 0.6604, 0.8381, 0.6604, 0.8293, 0.5888, 0.8282, 0.6604, 0.7847, 0.6604, 0.7799, 0.6604, 0.775, 0.6604, 0.7653, 0.4846, 0.7659, 0.4846, 0.7756, 0.4846, 0.7804, 0.4846, 0.7853, 0.2861, 0.0956, 0.2861, 0.0099, 0.3718, 0.0099, 0.3718, 0.0956, 0.9713, 0.4848, 0.9383, 0.4848, 0.9383, 0.282, 0.9713, 0.282, 0.9383, 0.5178, 0.7356, 0.5178, 0.7356, 0.4848, 0.9383, 0.4848, 0.5643, 0.1524, 0.5729, 0.161, 0.5713, 0.163, 0.5622, 0.154, 0.5534, 0.1608, 0.5455, 0.1471, 0.5581, 0.1418, 0.8225, 0.156, 0.8157, 0.1429, 0.8189, 0.1417, 0.8253, 0.1541, 0.6858, 0.1586, 0.6739, 0.1793, 0.6595, 0.1683, 0.669, 0.1517, 0.6812, 0.1567, 0.687, 0.1349, 0.6919, 0.1355, 0.8589, 0.1793, 0.8448, 0.1749, 0.8462, 0.1719, 0.8594, 0.176, 0.9222, 0.1043, 0.9247, 0.1335, 0.9214, 0.1329, 0.9191, 0.1055, 0.8499, 0.0704, 0.8791, 0.0679, 0.8785, 0.0711, 0.851, 0.0736, 0.6554, 0.4655, 0.6554, 0.4703, 0.5921, 0.4723, 0.5921, 0.4768, 0.5822, 0.4769, 0.5822, 0.4814, 0.6604, 0.4798, 0.6604, 0.4655, 0.9012, 0.17, 0.8881, 0.1767, 0.8869, 0.1736, 0.8993, 0.1672, 0.9247, 0.1335, 0.9202, 0.1476, 0.9171, 0.1461, 0.9214, 0.1329, 0.8225, 0.156, 0.8253, 0.1541, 0.8346, 0.1644, 0.8462, 0.1719, 0.8448, 0.1749, 0.8367, 0.0772, 0.8386, 0.08, 0.8283, 0.0893, 0.8208, 0.1011, 0.8178, 0.0996, 0.5666, 0.2083, 0.5459, 0.1964, 0.5554, 0.1839, 0.5726, 0.1938, 0.5916, 0.1988, 0.5896, 0.2144, 0.8791, 0.0679, 0.8931, 0.0723, 0.8917, 0.0753, 0.8785, 0.0711, 0.8881, 0.1767, 0.8589, 0.1793, 0.8594, 0.176, 0.8869, 0.1736, 0.8157, 0.1429, 0.8133, 0.1137, 0.8166, 0.1143, 0.8189, 0.1417, 0.8367, 0.0772, 0.8499, 0.0704, 0.851, 0.0736, 0.8386, 0.08, 0.5288, 0.1335, 0.5338, 0.152, 0.517, 0.159, 0.5108, 0.136, 0.7785, 0.0655, 0.8072, 0.035, 0.81, 0.0388, 0.7754, 0.0797, 0.7711, 0.0778, 0.8499, 0.0704, 0.8367, 0.0772, 0.8125, 0.0424, 0.8355, 0.0305, 0.7695, 0.175, 0.7747, 0.0632, 0.7785, 0.0655, 0.7711, 0.0778, 0.7626, 0.1044, 0.7672, 0.1602, 0.7734, 0.173, 0.6604, 0.8902, 0.6604, 0.871, 0.5529, 0.8689, 0.553, 0.8777, 0.5533, 0.8864, 0.5825, 0.8861, 0.4846, 0.4658, 0.5921, 0.4679, 0.592, 0.4591, 0.5917, 0.4503, 0.5625, 0.4507, 0.4846, 0.4466, 0.9247, 0.1335, 0.9664, 0.1411, 0.9585, 0.1657, 0.9255, 0.2048, 0.9012, 0.17, 0.9202, 0.1476, 0.8589, 0.1793, 0.8514, 0.2211, 0.8268, 0.2133, 0.7877, 0.1802, 0.8225, 0.156, 0.8448, 0.1749, 0.9012, 0.17, 0.9255, 0.2048, 0.9025, 0.2167, 0.8514, 0.2211, 0.8589, 0.1793, 0.8881, 0.1767, 0.9149, 0.0257, 0.9577, 0.0617, 0.9538, 0.0645, 0.9129, 0.03, 0.8499, 0.0704, 0.8355, 0.0305, 0.8865, 0.0261, 0.9111, 0.0339, 0.8931, 0.0723, 0.8791, 0.0679, 0.6264, 0.1841, 0.61, 0.1886, 0.593, 0.1886, 0.5953, 0.1702, 0.6076, 0.1703, 0.6193, 0.1671, 0.9585, 0.1657, 0.9664, 0.1411, 0.9707, 0.1419, 0.9625, 0.1675, 0.5114, 0.0869, 0.5241, 0.0649, 0.542, 0.0469, 0.5455, 0.0515, 0.5168, 0.0891, 0.9664, 0.1411, 0.9621, 0.09, 0.9663, 0.0885, 0.9707, 0.1419, 0.9753, 0.1428, 0.9668, 0.1694, 0.9625, 0.1675, 0.9707, 0.1419, 0.9685, 0.0721, 0.9632, 0.184, 0.9595, 0.1817, 0.9668, 0.1694, 0.9753, 0.1428, 0.9707, 0.087, 0.9646, 0.0742, 0.7877, 0.1802, 0.7841, 0.1827, 0.7717, 0.1587, 0.7758, 0.1572, 0.8268, 0.2133, 0.825, 0.2172, 0.7841, 0.1827, 0.7877, 0.1802, 0.8742, 0.0117, 0.9685, 0.0721, 0.9646, 0.0742, 0.9577, 0.0617, 0.9149, 0.0257, 0.8882, 0.0172, 0.874, 0.0161, 0.8639, 0.2311, 0.8497, 0.23, 0.8506, 0.2254, 0.904, 0.2208, 0.9055, 0.2253, 0.7734, 0.173, 0.7672, 0.1602, 0.7717, 0.1587, 0.7841, 0.1827, 0.7803, 0.1855, 0.9111, 0.0339, 0.8865, 0.0261, 0.8873, 0.0218, 0.9129, 0.03, 0.8497, 0.23, 0.8231, 0.2215, 0.825, 0.2172, 0.8506, 0.2254, 0.9111, 0.0339, 0.9129, 0.03, 0.9538, 0.0645, 0.9503, 0.067, 0.9595, 0.1817, 0.9308, 0.2122, 0.928, 0.2084, 0.9625, 0.1675, 0.9668, 0.1694, 0.9255, 0.2048, 0.928, 0.2084, 0.904, 0.2208, 0.9025, 0.2167, 0.8514, 0.2211, 0.9025, 0.2167, 0.904, 0.2208, 0.8506, 0.2254, 0.874, 0.0161, 0.8882, 0.0172, 0.8873, 0.0218, 0.834, 0.0264, 0.8325, 0.0219, 0.7794, 0.0815, 0.7715, 0.1061, 0.7672, 0.1053, 0.7754, 0.0797, 0.9149, 0.0257, 0.9129, 0.03, 0.8873, 0.0218, 0.8882, 0.0172, 0.8268, 0.2133, 0.8514, 0.2211, 0.8506, 0.2254, 0.825, 0.2172, 0.6604, 0.871, 0.6604, 0.8565, 0.6556, 0.8567, 0.6556, 0.8614, 0.5629, 0.8599, 0.5529, 0.86, 0.5529, 0.8644, 0.5529, 0.8689, 0.9503, 0.067, 0.9538, 0.0645, 0.9663, 0.0885, 0.9621, 0.09, 0.6604, 0.5423, 0.6604, 0.5376, 0.6604, 0.533, 0.4846, 0.5337, 0.4846, 0.5383, 0.4846, 0.5429, 0.4846, 0.5475, 0.4846, 0.5521, 0.6604, 0.5515, 0.6604, 0.5469, 0.8637, 0.2354, 0.7695, 0.175, 0.7734, 0.173, 0.7803, 0.1855, 0.8231, 0.2215, 0.8497, 0.23, 0.8639, 0.2311, 0.7626, 0.1044, 0.7672, 0.1053, 0.7717, 0.1587, 0.7672, 0.1602, 0.8072, 0.035, 0.8325, 0.0219, 0.834, 0.0264, 0.81, 0.0388, 0.6617, 0.1487, 0.666, 0.1322, 0.6739, 0.1332, 0.669, 0.1517, 0.6595, 0.1683, 0.6532, 0.1635, 0.7626, 0.1044, 0.7711, 0.0778, 0.7754, 0.0797, 0.7672, 0.1053, 0.7794, 0.0815, 0.7754, 0.0797, 0.81, 0.0388, 0.8125, 0.0424, 0.8231, 0.2215, 0.7803, 0.1855, 0.7841, 0.1827, 0.825, 0.2172, 0.8637, 0.2354, 0.8639, 0.2311, 0.9055, 0.2253, 0.9308, 0.2122, 0.9595, 0.1817, 0.9632, 0.184, 0.8865, 0.0261, 0.8355, 0.0305, 0.834, 0.0264, 0.8873, 0.0218, 0.9753, 0.1428, 0.9707, 0.1419, 0.9663, 0.0885, 0.9707, 0.087, 0.9308, 0.2122, 0.9055, 0.2253, 0.904, 0.2208, 0.928, 0.2084, 0.8742, 0.0117, 0.874, 0.0161, 0.8325, 0.0219, 0.8072, 0.035, 0.7785, 0.0655, 0.7747, 0.0632, 0.5368, 0.9001, 0.4846, 0.8954, 0.4846, 0.9046, 0.4897, 0.904, 0.4896, 0.9084, 0.5177, 0.906, 0.5194, 0.9101, 0.5657, 0.9059, 0.5649, 0.9024, 0.5642, 0.8986, 0.7025, 0.282, 0.7356, 0.282, 0.7356, 0.4848, 0.7025, 0.4848, 0.7356, 0.282, 0.7356, 0.249, 0.9383, 0.249, 0.9383, 0.282, 0.6604, 0.9042, 0.6556, 0.9037, 0.6557, 0.908, 0.6278, 0.9058, 0.6261, 0.9099, 0.5799, 0.9059, 0.5807, 0.9024, 0.5649, 0.9024, 0.5657, 0.9059, 0.5194, 0.9101, 0.5177, 0.906, 0.4896, 0.9084, 0.4897, 0.904, 0.4846, 0.9046, 0.4846, 0.9225, 0.6604, 0.9221, 0.5108, 0.136, 0.5107, 0.1122, 0.5168, 0.0891, 0.5336, 0.096, 0.5287, 0.1145, 0.5288, 0.1335, 0.6984, 0.1637, 0.6655, 0.2069, 0.6628, 0.2036, 0.6813, 0.185, 0.6945, 0.1622, 0.8895, 0.915, 0.7898, 0.915, 0.7903, 0.9096, 0.7759, 0.9105, 0.7287, 0.9099, 0.7197, 0.9124, 0.7039, 0.922, 0.6972, 0.9292, 0.6933, 0.9441, 0.6931, 0.9541, 0.6965, 0.9691, 0.7029, 0.9765, 0.7093, 0.9839, 0.7182, 0.9868, 0.7317, 0.9884, 0.7453, 0.9846, 0.7588, 0.9703, 0.7601, 0.9653, 0.7614, 0.9604, 0.764, 0.9504, 0.7629, 0.9454, 0.7618, 0.9404, 0.7607, 0.9354, 0.7596, 0.9304, 0.9198, 0.9304, 0.9187, 0.9354, 0.9176, 0.9404, 0.9165, 0.9454, 0.9154, 0.9504, 0.9206, 0.9703, 0.924, 0.9739, 0.9273, 0.9775, 0.9307, 0.981, 0.9341, 0.9846, 0.9477, 0.9884, 0.9611, 0.9868, 0.97, 0.9839, 0.9765, 0.9765, 0.9829, 0.9691, 0.9863, 0.9541, 0.9835, 0.9342, 0.9755, 0.922, 0.9597, 0.9124, 0.9507, 0.9099, 0.9034, 0.9105, 0.889, 0.9096, 0.6553, 0.0299, 0.7098, 0.1382, 0.7053, 0.1374, 0.7053, 0.1098, 0.6843, 0.0597, 0.6533, 0.0333, 0.6604, 0.8381, 0.6009, 0.8372, 0.6018, 0.8417, 0.5824, 0.8416, 0.5826, 0.8462, 0.563, 0.8463, 0.5629, 0.8599, 0.6556, 0.8614, 0.6556, 0.8567, 0.6604, 0.8565, 0.5625, 0.4507, 0.5636, 0.4382, 0.5808, 0.4382, 0.5802, 0.4344, 0.5643, 0.4344, 0.5651, 0.4309, 0.5189, 0.4269, 0.5172, 0.431, 0.4893, 0.4287, 0.4894, 0.4331, 0.4846, 0.4326, 0.4846, 0.4466, 0.9155, 0.0912, 0.9222, 0.1043, 0.9191, 0.1055, 0.9127, 0.0931, 0.4846, 0.8809, 0.553, 0.8777, 0.5529, 0.8689, 0.5529, 0.8644, 0.4896, 0.8665, 0.4896, 0.8712, 0.4846, 0.8713, 0.4846, 0.59, 0.6604, 0.5895, 0.6604, 0.5849, 0.6604, 0.5802, 0.6604, 0.5756, 0.6604, 0.5709, 0.4846, 0.5715, 0.4846, 0.5761, 0.4846, 0.5807, 0.4846, 0.5854, 0.6604, 0.7847, 0.4846, 0.7853, 0.4846, 0.8037, 0.6604, 0.8031, 0.517, 0.159, 0.5117, 0.1612, 0.505, 0.1368, 0.5049, 0.1114, 0.5107, 0.1122, 0.5108, 0.136, 0.7497, 0.8678, 0.765, 0.8678, 0.765, 0.6647, 0.7497, 0.6646, 0.7241, 0.6795, 0.7241, 0.853, 0.9247, 0.1335, 0.9222, 0.1043, 0.9621, 0.09, 0.9664, 0.1411, 0.6604, 0.52, 0.6604, 0.507, 0.5883, 0.5084, 0.5898, 0.5041, 0.581, 0.5042, 0.5548, 0.5042, 0.5563, 0.5085, 0.4846, 0.5074, 0.4846, 0.5206, 0.4846, 0.9312, 0.4846, 0.9764, 0.6604, 0.9761, 0.6604, 0.9308, 0.6604, 0.9221, 0.4846, 0.9225, 0.5711, 0.0847, 0.5621, 0.0938, 0.5556, 0.1051, 0.5454, 0.1008, 0.5644, 0.0759, 0.6604, 0.4143, 0.6604, 0.4056, 0.6604, 0.3603, 0.4846, 0.3607, 0.4846, 0.406, 0.4846, 0.4146, 0.8931, 0.0723, 0.9111, 0.0339, 0.9503, 0.067, 0.9621, 0.09, 0.9222, 0.1043, 0.9155, 0.0912, 0.4846, 0.4894, 0.4846, 0.4987, 0.4846, 0.5074, 0.5563, 0.5085, 0.5548, 0.5042, 0.581, 0.5042, 0.5819, 0.4951, 0.5822, 0.4859, 0.5624, 0.486, 0.5625, 0.4906, 0.4846, 0.8167, 0.6604, 0.8162, 0.6604, 0.8031, 0.4846, 0.8037, 0.9383, 0.282, 0.9383, 0.4848, 0.7356, 0.4848, 0.7356, 0.282, 0.5819, 0.4951, 0.581, 0.5042, 0.5898, 0.5041, 0.5883, 0.5084, 0.6604, 0.507, 0.6604, 0.4982, 0.9144, 0.6495, 0.9034, 0.622, 0.889, 0.6229, 0.8895, 0.6174, 0.7898, 0.6174, 0.7903, 0.6229, 0.7759, 0.622, 0.765, 0.6495, 0.765, 0.6647, 0.9144, 0.6647, 0.619, 0.0806, 0.595, 0.0774, 0.609, 0.0639, 0.6242, 0.068, 0.6409, 0.072, 0.653, 0.0841, 0.6592, 0.0792, 0.6688, 0.0957, 0.6571, 0.1006, 0.6492, 0.087, 0.638, 0.0759, 0.5493, 0.2144, 0.5183, 0.188, 0.5216, 0.1854, 0.5402, 0.2038, 0.563, 0.217, 0.5615, 0.2209, 0.765, 0.6647, 0.765, 0.8678, 0.9144, 0.8678, 0.9144, 0.6647, 0.4846, 0.8477, 0.563, 0.8463, 0.5826, 0.8462, 0.5824, 0.8416, 0.582, 0.8371, 0.5635, 0.8371, 0.5641, 0.8326, 0.5553, 0.8327, 0.5567, 0.8284, 0.4846, 0.8298, 0.4846, 0.8386, 0.5168, 0.0891, 0.5455, 0.0515, 0.5486, 0.0555, 0.5681, 0.0442, 0.5731, 0.0563, 0.5431, 0.0794, 0.5336, 0.096, 0.9646, 0.0742, 0.9707, 0.087, 0.9663, 0.0885, 0.9538, 0.0645, 0.9577, 0.0617, 0.8895, 0.6174, 0.889, 0.6229, 0.9034, 0.622, 0.9507, 0.6226, 0.9597, 0.6201, 0.9755, 0.6105, 0.9822, 0.6033, 0.9861, 0.5884, 0.9863, 0.5784, 0.9829, 0.5634, 0.97, 0.5485, 0.9611, 0.5457, 0.9477, 0.5441, 0.9341, 0.5479, 0.9307, 0.5515, 0.9273, 0.5551, 0.924, 0.5586, 0.9206, 0.5622, 0.9154, 0.5821, 0.9165, 0.5871, 0.9176, 0.5921, 0.9187, 0.5971, 0.9198, 0.6021, 0.7596, 0.6021, 0.7607, 0.5971, 0.7618, 0.5921, 0.7629, 0.5871, 0.764, 0.5821, 0.7614, 0.5721, 0.7601, 0.5672, 0.7588, 0.5622, 0.7453, 0.5478, 0.7317, 0.5441, 0.7182, 0.5457, 0.7093, 0.5485, 0.6964, 0.5634, 0.6931, 0.5784, 0.6959, 0.5983, 0.7039, 0.6105, 0.7197, 0.6201, 0.7287, 0.6226, 0.7759, 0.622, 0.7903, 0.6229, 0.7898, 0.6174, 0.7098, 0.1382, 0.6557, 0.2177, 0.6537, 0.2142, 0.6655, 0.2069, 0.6984, 0.1637, 0.7053, 0.1374, 0.9144, 0.8678, 0.9296, 0.8678, 0.9553, 0.853, 0.9553, 0.6795, 0.9296, 0.6646, 0.9144, 0.6647, 0.5469, 0.03, 0.6553, 0.0299, 0.6533, 0.0333, 0.6411, 0.0268, 0.5872, 0.0199, 0.5489, 0.0335, 0.5802, 0.4344, 0.5808, 0.4382, 0.6082, 0.4367, 0.6604, 0.4414, 0.6604, 0.4322, 0.6553, 0.4327, 0.6554, 0.4284, 0.6273, 0.4308, 0.6256, 0.4267, 0.5793, 0.4309, 0.4618, 0.0217, 0.4266, 0.02, 0.4078, 0.0448, 0.4236, 0.0809, 0.4588, 0.0826, 0.4776, 0.0577, 0.6387, 0.2135, 0.6606, 0.2008, 0.6785, 0.1828, 0.6813, 0.185, 0.6628, 0.2036, 0.64, 0.2168, 0.7715, 0.1061, 0.7758, 0.1572, 0.7717, 0.1587, 0.7672, 0.1053, 0.6856, 0.0887, 0.6909, 0.0865, 0.6976, 0.1109, 0.6977, 0.1363, 0.6919, 0.1355, 0.4846, 0.8809, 0.4846, 0.8954, 0.5368, 0.9001, 0.5642, 0.8986, 0.5814, 0.8986, 0.5825, 0.8861, 0.5533, 0.8864, 0.553, 0.8777, 0.5241, 0.0649, 0.5114, 0.0869, 0.5081, 0.0855, 0.5213, 0.0627, 0.8225, 0.156, 0.7877, 0.1802, 0.7758, 0.1572, 0.7715, 0.1061, 0.8133, 0.1137, 0.8157, 0.1429, 0.4846, 0.59, 0.4846, 0.7472, 0.6604, 0.7468, 0.6604, 0.5895, 0.6604, 0.5515, 0.4846, 0.5521, 0.4846, 0.5715, 0.6604, 0.5709, 0.6604, 0.52, 0.4846, 0.5206, 0.4846, 0.5337, 0.6604, 0.533, 0.6912, 0.1608, 0.6785, 0.1828, 0.6606, 0.2008, 0.6571, 0.1962, 0.6739, 0.1793, 0.6858, 0.1586, 0.5786, 0.2418, 0.6239, 0.2768, 0.6162, 0.3335, 0.5633, 0.3554, 0.5179, 0.3203, 0.5256, 0.2635, 0.4846, 0.4146, 0.4846, 0.4326, 0.4894, 0.4331, 0.4893, 0.4287, 0.5172, 0.431, 0.5189, 0.4269, 0.5651, 0.4309, 0.5643, 0.4344, 0.5802, 0.4344, 0.5793, 0.4309, 0.6256, 0.4267, 0.6273, 0.4308, 0.6554, 0.4284, 0.6553, 0.4327, 0.6604, 0.4322, 0.6604, 0.4143])
me_10413_ionic__column_v01_iterations_2.materials.append(mat_10413_ionic_column)
me_10413_ionic__column_v01_iterations_2.update()
me_10413_ionic__column_v01_iterations_2.normals_split_custom_set([tuple(v) for v in zip(*[iter([-0.3524, 0.3164, 0.8807, 0.1123, 0.3167, 0.9419, 0.162, -0.1669, 0.9726, -0.1653, -0.116, 0.9794, -0.3821, -0.05294, 0.9226, -0.8872, 0.2513, -0.387, -0.755, 0.2867, -0.5898, -0.7255, 0.3909, -0.5665, -0.8522, 0.4228, -0.3083, -0.8268, 0.508, -0.2414, -0.8593, 0.5003, -0.1061, -0.9575, 0.2629, -0.1186, 0.3982, 0.2093, -0.8931, 0.6001, 0.244, -0.7618, 0.6081, 0.1823, -0.7726, 0.432, 0.1751, -0.8847, 0.1046, 0.124, -0.9868, 0.1225, 0.4101, -0.9038, 0.2555, 0.5012, -0.8267, 0.2555, 0.5012, -0.8267, 0.118, 0.5236, -0.8438, 0.1334, 0.2543, -0.9579, 0.04305, 0.01955, 0.9989, -0.1068, 0.05623, 0.9927, -0.3816, 0.0745, 0.9213, -0.2683, 0.3106, 0.9119, 0.06402, 0.3198, 0.9453, -0.8711, 0.3835, 0.3069, -0.782, 0.5488, 0.2955, -0.7208, 0.5448, 0.4286, -0.808, 0.2065, 0.5519, -0.6071, 0.2936, 0.7384, -0.465, 0.6366, 0.6152, -0.465, 0.6366, 0.6152, -0.6219, 0.3794, 0.6851, -0.747, 0.2716, 0.6069, -0.8024, -0.1665, 0.5731, -0.9727, -0.1661, 0.162, -0.9619, 0.2249, 0.1553, -0.8917, 0.2533, 0.375, 0.8722, 0.4866, -0.04958, 0.8592, 0.5023, 0.09698, 0.8268, 0.508, 0.2414, 0.8522, 0.4228, 0.3083, 0.89, 0.4542, -0.03959, 0.8872, 0.2513, 0.387, 0.7606, 0.286, 0.5828, 0.7309, 0.3901, 0.56, 0.8522, 0.4228, 0.3083, 0.8268, 0.508, 0.2414, 0.8592, 0.5023, 0.09698, 0.9582, 0.2645, 0.109, 0.6001, 0.244, -0.7618, 0.3982, 0.2093, -0.8931, 0.3822, -0.05213, -0.9226, 0.5757, -0.1153, -0.8095, 0.8024, -0.1661, -0.5732, 0.771, 0.2357, -0.5916, 0.5593, 0.297, 0.774, 0.3961, 0.3115, 0.8638, 0.6322, 0.3188, 0.7062, 0.7309, 0.3901, 0.56, 0.7606, 0.286, 0.5828, -0.5862, 0.2697, -0.764, -0.3742, 0.2872, -0.8818, -0.3665, 0.2819, -0.8867, -0.6157, 0.3377, -0.712, -0.7255, 0.3909, -0.5665, -0.755, 0.2867, -0.5898, 0.1334, 0.2543, -0.9579, -0.1442, 0.2516, -0.957, -0.162, -0.1661, -0.9727, 0.1653, -0.1153, -0.9795, 0.3822, -0.05213, -0.9226, 0.3982, 0.2093, -0.8931, -0.9619, 0.2249, 0.1553, -0.9575, 0.2629, -0.1186, -0.8593, 0.5003, -0.1061, -0.8745, 0.484, 0.03145, -0.8919, 0.4517, 0.02232, -0.9812, 0.1756, 0.08014, -0.9132, 0.2, 0.3551, -0.8444, 0.3906, 0.3667, -0.8917, 0.2533, 0.375, 0.5593, 0.297, 0.774, 0.5731, -0.1665, 0.8024, 0.162, -0.1669, 0.9726, 0.1123, 0.3167, 0.9419, -0.02185, 0.5388, -0.8421, 0.118, 0.5236, -0.8438, 0.2555, 0.5012, -0.8267, 0.2555, 0.5012, -0.8267, 0.1225, 0.4101, -0.9038, -0.08642, 0.299, -0.9503, -0.8917, 0.2533, 0.375, -0.8444, 0.3906, 0.3667, -0.5921, 0.3923, 0.704, -0.747, 0.2716, 0.6069, -0.9766, 0.1724, -0.1289, -0.9812, 0.1756, 0.08014, -0.8919, 0.4517, 0.02232, -0.8522, 0.4228, -0.3083, -0.9085, 0.1739, -0.38, 0.771, 0.2357, -0.5916, 0.8024, -0.1661, -0.5732, 0.9727, -0.1661, -0.162, 0.9585, 0.2265, -0.1732, 0.8841, 0.2532, -0.3927, 0.9582, 0.2645, 0.109, 0.8592, 0.5023, 0.09698, 0.8722, 0.4866, -0.04958, 0.89, 0.4542, -0.03959, 0.9802, 0.1766, -0.08986, 0.9084, 0.205, -0.3643, 0.8841, 0.2532, -0.3927, 0.9585, 0.2265, -0.1732, -0.9619, 0.2249, 0.1553, -0.9727, -0.1661, 0.162, -0.9795, -0.1153, -0.1653, -0.9226, -0.05213, -0.3822, -0.8872, 0.2513, -0.387, -0.9575, 0.2629, -0.1186, -0.747, 0.2716, 0.6069, -0.3524, 0.3164, 0.8807, -0.3821, -0.05294, 0.9226, -0.5756, -0.116, 0.8094, -0.8024, -0.1665, 0.5731, -0.09925, -0.9919, -0.07948, -0.1364, -0.99, 0.03554, -0.4078, -0.8999, 0.1549, -0.4237, -0.9056, 0.0203, -0.4551, -0.8722, -0.1796, -0.425, -0.8458, -0.3226, -0.5862, 0.2697, -0.764, -0.5732, -0.1661, -0.8024, -0.162, -0.1661, -0.9727, -0.1442, 0.2516, -0.957, -0.3742, 0.2872, -0.8818, -0.4942, -0.5099, 0.7041, -0.5756, -0.116, 0.8094, -0.3821, -0.05294, 0.9226, -0.1653, -0.116, 0.9794, -0.1963, -0.4708, 0.8601, -0.6199, 0.07843, 0.7808, -0.3816, 0.0745, 0.9213, -0.1068, 0.05623, 0.9927, -0.09659, 0.3798, 0.92, -0.3373, 0.4198, 0.8426, -0.5921, 0.3923, 0.704, 0.9766, 0.1724, 0.1289, 0.9802, 0.1766, -0.08986, 0.89, 0.4542, -0.03959, 0.8522, 0.4228, 0.3083, 0.9085, 0.1739, 0.38, -0.1974, -0.4391, 0.8765, -0.1935, 0.09961, 0.976, -0.5489, 0.09927, 0.83, -0.5173, -0.4533, 0.7259, 0.3789, 0.3747, 0.8462, 0.703, 0.2998, 0.6449, 0.7801, 0.1207, 0.6139, 0.6832, 0.1208, 0.7202, 0.6322, 0.3188, 0.7062, 0.3961, 0.3115, 0.8638, 0.7801, 0.1207, 0.6139, 0.9085, 0.1739, 0.38, 0.8522, 0.4228, 0.3083, 0.7309, 0.3901, 0.56, 0.6322, 0.3188, 0.7062, 0.6832, 0.1208, 0.7202, -0.9863, 0.1651, 0.0006457, -0.9874, 0.1581, 0.001203, -0.9873, 0.1586, 0.001088, -0.9874, 0.1584, 0.001186, -0.9873, 0.1586, 0.001168, -0.9992, -0.0401, -0.007903, -0.9993, -0.03651, -0.005865, -0.9874, 0.1585, 0.001258, -0.9874, 0.1584, 0.001335, -0.9873, 0.1587, 0.001319, -0.778, 0.1408, -0.6122, -0.9085, 0.1739, -0.38, -0.8522, 0.4228, -0.3083, -0.7255, 0.3909, -0.5665, -0.6157, 0.3377, -0.712, -0.6796, 0.1588, -0.7162, -0.1416, -0.5505, -0.8227, 0.1963, -0.4708, -0.8601, 0.1653, -0.1153, -0.9795, -0.162, -0.1661, -0.9727, 0.4793, -0.4488, -0.7542, 0.5462, 0.09371, -0.8324, 0.8257, 0.09647, -0.5557, 0.7552, -0.447, -0.4794, 0.747, -0.4708, 0.4693, 0.8095, -0.1153, 0.5757, 0.9226, -0.05214, 0.3822, 0.9795, -0.1153, 0.1653, 0.8473, -0.5099, 0.1484, 0.0125, -0.3473, -0.9377, 0.002363, -0.1251, -0.9921, -0.01794, -0.1734, -0.9847, 0.01428, -0.1614, -0.9868, -0.009575, -0.1641, -0.9864, -0.0197, -0.1615, -0.9867, 0.001611, -0.1118, -0.9937, 0.0, -0.3194, -0.9476, 0.0, -0.3194, -0.9476, 0.0, -0.3194, -0.9476, 0.5593, 0.297, 0.774, 0.1123, 0.3167, 0.9419, 0.154, 0.3641, 0.9185, 0.3961, 0.3115, 0.8638, 0.9802, 0.1766, -0.08986, 0.9766, 0.1724, 0.1289, 0.9451, 0.3097, 0.1038, 0.887, 0.3154, -0.3374, 0.9084, 0.205, -0.3643, -0.008004, 0.3176, -0.9482, 0.1046, 0.124, -0.9868, 0.432, 0.1751, -0.8847, 0.4016, 0.3229, -0.857, 0.1123, 0.3167, 0.9419, -0.3524, 0.3164, 0.8807, -0.3373, 0.4198, 0.8426, -0.09659, 0.3798, 0.92, 0.154, 0.3641, 0.9185, -0.9812, 0.1756, 0.08014, -0.9766, 0.1724, -0.1289, -0.9561, 0.2782, -0.09154, -0.8711, 0.3835, 0.3069, -0.9132, 0.2, 0.3551, -0.9085, 0.1739, -0.38, -0.778, 0.1408, -0.6122, -0.7436, 0.3213, -0.5864, -0.874, 0.3447, -0.3424, -0.9561, 0.2782, -0.09154, -0.9766, 0.1724, -0.1289, 0.7606, 0.286, 0.5828, 0.8872, 0.2513, 0.387, 0.9226, -0.05214, 0.3822, 0.8095, -0.1153, 0.5757, 0.5731, -0.1665, 0.8024, 0.5593, 0.297, 0.774, 0.7555, 0.2013, -0.6235, 0.9084, 0.205, -0.3643, 0.887, 0.3154, -0.3374, 0.7355, 0.2625, -0.6246, -0.3816, 0.0745, 0.9213, -0.6199, 0.07843, 0.7808, -0.7266, 0.06214, 0.6843, -0.6219, 0.3794, 0.6851, -0.2683, 0.3106, 0.9119, 0.432, 0.1751, -0.8847, 0.6081, 0.1823, -0.7726, 0.7555, 0.2013, -0.6235, 0.7355, 0.2625, -0.6246, 0.4016, 0.3229, -0.857, -0.7932, -0.6087, -0.01738, -0.6854, -0.7281, -0.009671, -0.5507, -0.8343, -0.02379, -0.581, -0.7961, -0.169, -0.8403, -0.5104, -0.1829, -0.7266, 0.06214, 0.6843, -0.6199, 0.07843, 0.7808, -0.5921, 0.3923, 0.704, -0.8444, 0.3906, 0.3667, -0.9132, 0.2, 0.3551, -0.8711, 0.3835, 0.3069, -0.6219, 0.3794, 0.6851, -0.3793, -0.2119, -0.9007, -0.09398, -0.2032, -0.9746, 0.1259, -0.2193, -0.9675, 0.1028, -0.619, -0.7786, -0.08834, -0.6496, -0.7552, -0.2584, -0.6556, -0.7095, -0.1416, -0.5505, -0.8227, -0.1495, -0.4542, -0.8782, 0.1961, -0.4357, -0.8785, 0.4793, -0.4488, -0.7542, 0.4555, -0.5025, -0.7348, 0.1963, -0.4708, -0.8601, 0.3924, 0.3831, 0.8362, 0.7419, 0.3682, 0.5603, 0.6789, 0.599, 0.4246, 0.6789, 0.599, 0.4246, 0.8399, 0.3338, 0.428, 0.703, 0.2998, 0.6449, 0.3789, 0.3747, 0.8462, 0.9099, 0.386, -0.1521, 0.9332, 0.3524, -0.07091, 0.8905, 0.455, -0.0002132, 0.8798, 0.4659, 0.09467, 0.8301, 0.5562, 0.03879, 0.8437, 0.5303, -0.08328, 0.8418, 0.5334, -0.08342, 0.8432, 0.5312, -0.08347, 0.8429, 0.5316, -0.08333, 0.8421, 0.5328, -0.08416, 0.843, 0.5315, -0.08273, 0.8437, 0.5301, -0.08507, 0.9748, -0.2031, -0.09228, 0.9018, -0.1231, -0.4143, 0.8569, 0.326, -0.3992, 0.9393, 0.3317, -0.08765, 0.8569, 0.326, -0.3992, 0.9018, -0.1231, -0.4143, 0.6347, -0.1238, -0.7628, 0.5991, 0.321, -0.7335, -0.3168, 0.361, -0.8771, -0.5718, 0.3626, -0.7359, -0.7436, 0.3213, -0.5864, -0.778, 0.1408, -0.6122, -0.6796, 0.1588, -0.7162, -0.6157, 0.3377, -0.712, -0.3665, 0.2819, -0.8867, 0.9585, 0.2265, -0.1732, 0.9727, -0.1661, -0.162, 0.9795, -0.1153, 0.1653, 0.9226, -0.05214, 0.3822, 0.8872, 0.2513, 0.387, 0.9582, 0.2645, 0.109, 0.7419, 0.3682, 0.5603, 0.7402, -0.274, 0.6141, 0.8941, -0.2726, 0.3554, 0.908, 0.2973, 0.2951, 0.1046, 0.124, -0.9868, -0.008004, 0.3176, -0.9482, -0.3168, 0.361, -0.8771, -0.3665, 0.2819, -0.8867, -0.08642, 0.299, -0.9503, 0.1225, 0.4101, -0.9038, 0.937, 0.3331, 0.1056, 0.9393, 0.3317, -0.08765, 0.8569, 0.326, -0.3992, 0.887, 0.3154, -0.3374, 0.9451, 0.3097, 0.1038, 0.5991, 0.321, -0.7335, 0.6347, -0.1238, -0.7628, 0.3421, -0.2041, -0.9172, 0.3289, 0.324, -0.887, -0.6071, 0.2936, 0.7384, -0.629, -0.174, 0.7577, -0.3427, -0.2037, 0.9171, -0.3399, 0.3334, 0.8794, 0.0929, -0.203, 0.9748, 0.3793, -0.1622, 0.9109, 0.3924, 0.3831, 0.8362, 0.07653, 0.3293, 0.9411, 0.3289, 0.324, -0.887, 0.3421, -0.2041, -0.9172, 0.1259, -0.2193, -0.9675, -0.09398, -0.2032, -0.9746, -0.07653, 0.3293, -0.9411, 0.1287, 0.3468, -0.929, -0.07653, 0.3293, -0.9411, -0.09398, -0.2032, -0.9746, -0.3793, -0.2119, -0.9007, -0.3649, 0.3311, -0.8702, 0.943, -0.2588, 0.2091, 0.9429, -0.2595, 0.2091, 0.9429, -0.2595, 0.2091, 0.9523, -0.3021, 0.04404, 0.9116, -0.4098, 0.0326, 0.8734, -0.4842, -0.05202, 0.6638, -0.7433, 0.08314, 0.7161, -0.6753, 0.1766, 0.8589, -0.4756, 0.1902, -0.9356, 0.3336, 0.1153, -0.8946, 0.1832, 0.4075, -0.808, 0.2065, 0.5519, -0.7208, 0.5448, 0.4286, -0.782, 0.5488, 0.2955, -0.8284, 0.5378, 0.1565, -0.9788, 0.2013, -0.03862, -0.9979, -0.05312, -0.03764, -0.9578, -0.2847, -0.03915, -0.9603, -0.1904, -0.2038, -0.9603, -0.1904, -0.2038, -0.9604, -0.1899, -0.2038, -0.9663, 0.1676, -0.1956, -0.9837, -0.1526, 0.09533, -0.8951, -0.175, 0.4102, -0.8946, 0.1832, 0.4075, -0.9356, 0.3336, 0.1153, -0.7303, 0.3168, -0.6052, -0.7274, -0.3228, -0.6055, -0.9051, -0.2237, -0.3615, -0.8729, 0.3761, -0.3109, -0.1235, 0.6367, 0.7611, -0.1343, 0.3523, 0.9262, 0.07653, 0.3293, 0.9411, 0.3924, 0.3831, 0.8362, 0.3789, 0.3747, 0.8462, 0.06402, 0.3198, 0.9453, -0.2683, 0.3106, 0.9119, -0.1235, 0.6367, 0.7611, -0.3427, -0.2037, 0.9171, -0.1285, -0.2195, 0.9671, 0.0929, -0.203, 0.9748, 0.07653, 0.3293, 0.9411, -0.1343, 0.3523, 0.9262, -0.3399, 0.3334, 0.8794, 0.887, 0.3154, -0.3374, 0.8569, 0.326, -0.3992, 0.5991, 0.321, -0.7335, 0.4761, 0.6086, -0.6347, 0.3004, 0.6303, -0.7159, 0.4016, 0.3229, -0.857, 0.7355, 0.2625, -0.6246, -0.8951, -0.175, 0.4102, -0.629, -0.174, 0.7577, -0.6071, 0.2936, 0.7384, -0.808, 0.2065, 0.5519, -0.8946, 0.1832, 0.4075, -0.3399, 0.3334, 0.8794, -0.1343, 0.3523, 0.9262, -0.1235, 0.6367, 0.7611, -0.1235, 0.6367, 0.7611, -0.2683, 0.3106, 0.9119, -0.6219, 0.3794, 0.6851, -0.465, 0.6366, 0.6152, -0.465, 0.6366, 0.6152, -0.6071, 0.2936, 0.7384, 0.1135, 0.6272, -0.7706, 0.1287, 0.3468, -0.929, -0.07653, 0.3293, -0.9411, -0.3649, 0.3311, -0.8702, -0.3168, 0.361, -0.8771, -0.008004, 0.3176, -0.9482, 0.4016, 0.3229, -0.857, 0.3004, 0.6303, -0.7159, -0.1285, -0.2195, 0.9671, -0.3427, -0.2037, 0.9171, -0.629, -0.174, 0.7577, -0.4994, -0.5858, 0.6383, -0.2898, -0.6498, 0.7027, -0.1032, -0.6196, 0.7781, 0.3793, -0.1622, 0.9109, 0.0929, -0.203, 0.9748, -0.1285, -0.2195, 0.9671, -0.1032, -0.6196, 0.7781, 0.08834, -0.6496, 0.7552, 0.2584, -0.6556, 0.7095, 0.02591, -0.9927, -0.1181, -0.09925, -0.9919, -0.07948, -0.425, -0.8458, -0.3226, -0.2769, -0.885, -0.3743, -0.06727, -0.9122, -0.4041, 0.07652, -0.9081, -0.4117, -0.755, 0.2867, -0.5898, -0.8872, 0.2513, -0.387, -0.9226, -0.05213, -0.3822, -0.8095, -0.1153, -0.5757, -0.5732, -0.1661, -0.8024, -0.5862, 0.2697, -0.764, -0.2769, -0.885, -0.3743, -0.425, -0.8458, -0.3226, -0.4551, -0.8722, -0.1796, -0.689, -0.6488, -0.323, -0.4933, -0.6464, -0.5821, -0.6011, -0.2818, -0.7478, -0.3793, -0.2119, -0.9007, -0.2584, -0.6556, -0.7095, -0.4933, -0.6464, -0.5821, 0.3343, -0.904, -0.2665, 0.192, -0.9108, -0.3654, 0.2809, -0.6508, -0.7054, 0.4984, -0.5871, -0.6378, 0.6898, -0.5022, -0.5215, 0.1259, -0.2193, -0.9675, 0.3421, -0.2041, -0.9172, 0.6347, -0.1238, -0.7628, 0.4984, -0.5871, -0.6378, 0.2809, -0.6508, -0.7054, 0.1028, -0.619, -0.7786, -0.4551, -0.8722, -0.1796, -0.4237, -0.9056, 0.0203, -0.7513, -0.6508, 0.1094, -0.7521, -0.6557, -0.0667, -0.689, -0.6488, -0.323, -0.629, -0.174, 0.7577, -0.8951, -0.175, 0.4102, -0.7733, -0.5428, 0.3276, -0.6924, -0.5037, 0.5167, -0.4994, -0.5858, 0.6383, -0.06727, -0.9122, -0.4041, -0.2769, -0.885, -0.3743, -0.4933, -0.6464, -0.5821, -0.2584, -0.6556, -0.7095, -0.08834, -0.6496, -0.7552, 0.1315, -0.9905, -0.04101, 0.02591, -0.9927, -0.1181, 0.07652, -0.9081, -0.4117, 0.192, -0.9108, -0.3654, 0.3343, -0.904, -0.2665, 0.4084, -0.9013, -0.1446, -0.4078, -0.8999, 0.1549, -0.3329, -0.9055, 0.2631, -0.6924, -0.5037, 0.5167, -0.7733, -0.5428, 0.3276, -0.7513, -0.6508, 0.1094, -0.4237, -0.9056, 0.0203, -0.8951, -0.175, 0.4102, -0.9837, -0.1526, 0.09533, -0.9878, -0.1216, -0.09681, -0.7521, -0.6557, -0.0667, -0.7513, -0.6508, 0.1094, -0.7733, -0.5428, 0.3276, -0.9878, -0.07038, 0.139, -0.8344, -0.5314, 0.1465, -0.8901, -0.4523, 0.05599, -0.9319, -0.3618, -0.0266, -0.9578, -0.2847, -0.03915, -0.9979, -0.05312, -0.03764, 0.4084, -0.9013, -0.1446, 0.3343, -0.904, -0.2665, 0.6898, -0.5022, -0.5215, 0.7701, -0.5456, -0.3306, 0.7528, -0.6499, -0.1046, 0.4237, -0.9056, -0.0203, 0.5744, -0.8145, 0.08201, 0.5807, -0.8107, 0.07473, 0.5809, -0.8105, 0.07463, 0.5677, -0.8232, -0.006065, 0.5557, -0.8283, -0.07135, 0.5555, -0.8284, -0.07148, 0.5464, -0.8338, -0.07835, 0.1695, -0.9855, -0.0005509, 0.1702, -0.9854, 0.0004016, 0.6156, -0.1876, 0.7654, 0.3793, -0.1622, 0.9109, 0.2584, -0.6556, 0.7095, 0.4897, -0.6524, 0.5784, -0.3329, -0.9055, 0.2631, -0.192, -0.9108, 0.3654, -0.2898, -0.6498, 0.7027, -0.4994, -0.5858, 0.6383, -0.6924, -0.5037, 0.5167, 0.6347, -0.1238, -0.7628, 0.9018, -0.1231, -0.4143, 0.7701, -0.5456, -0.3306, 0.6898, -0.5022, -0.5215, 0.4984, -0.5871, -0.6378, 0.9709, -0.2193, 0.09632, 0.8941, -0.2726, 0.3554, 0.6883, -0.648, 0.3261, 0.7493, -0.6588, 0.06724, -0.9663, 0.1676, -0.1956, -0.8731, 0.456, -0.1726, -0.8658, 0.4706, -0.1703, -0.8796, 0.4661, -0.09453, -0.8906, 0.4548, 0.0005229, -0.933, 0.3529, 0.07043, -0.9541, 0.2989, -0.01761, -0.9788, 0.2013, -0.03862, -0.07325, -0.9121, 0.4034, 0.06339, -0.9118, 0.4056, 0.08834, -0.6496, 0.7552, -0.1032, -0.6196, 0.7781, -0.2898, -0.6498, 0.7027, -0.192, -0.9108, 0.3654, -0.7274, -0.3228, -0.6055, -0.6011, -0.2818, -0.7478, -0.4933, -0.6464, -0.5821, -0.689, -0.6488, -0.323, -0.9051, -0.2237, -0.3615, 0.06339, -0.9118, 0.4056, 0.2728, -0.8864, 0.3741, 0.4897, -0.6524, 0.5784, 0.2584, -0.6556, 0.7095, 0.08834, -0.6496, 0.7552, 0.7402, -0.274, 0.6141, 0.6156, -0.1876, 0.7654, 0.4897, -0.6524, 0.5784, 0.6883, -0.648, 0.3261, 0.8941, -0.2726, 0.3554, 0.2728, -0.8864, 0.3741, 0.4275, -0.844, 0.3239, 0.4517, -0.8735, 0.1815, 0.6883, -0.648, 0.3261, 0.4897, -0.6524, 0.5784, -0.8344, -0.5314, 0.1465, -0.6303, -0.7622, 0.1476, -0.6264, -0.7656, 0.1467, -0.6252, -0.7664, 0.1472, -0.6854, -0.7281, -0.009671, -0.7932, -0.6087, -0.01738, -0.8901, -0.4523, 0.05599, 0.5557, -0.8283, -0.07135, 0.5677, -0.8232, -0.006065, 0.488, -0.8729, 0.002837, 0.4879, -0.8729, 0.003076, 0.5451, -0.8383, -0.003075, 0.5767, -0.8031, -0.1497, 0.5765, -0.8033, -0.1492, 0.5842, -0.7977, -0.15, 0.5464, -0.8338, -0.07835, 0.5555, -0.8284, -0.07148, -0.8861, -0.4634, -0.007651, -0.9732, -0.229, -0.01936, -0.9738, -0.2257, -0.02645, -0.9993, -0.03651, -0.005865, -0.9992, -0.0401, -0.007903, -0.9723, -0.2337, -0.003518, -0.9719, -0.2354, -0.002264, -0.8853, -0.4649, 0.002976, 0.0, -1.0, 4.371e-08, 0.0, -1.0, 4.371e-08, 0.0, -1.0, 4.371e-08, 0.0, -1.0, 4.371e-08, 1.0, 0.0, 0.0, 1.0, 0.0, 0.0, 1.0, 0.0, 0.0, 1.0, 0.0, 0.0, 0.0, 0.0, -1.0, 0.0, 0.0, -1.0, 0.0, 0.0, -1.0, 0.0, 0.0, -1.0, -0.1442, 0.2516, -0.957, 0.1334, 0.2543, -0.9579, 0.118, 0.5236, -0.8438, -0.02185, 0.5388, -0.8421, -0.08642, 0.299, -0.9503, -0.3665, 0.2819, -0.8867, -0.3742, 0.2872, -0.8818, -0.7041, -0.5099, -0.4942, -0.4572, -0.5168, -0.7238, -0.5732, -0.1661, -0.8024, -0.8095, -0.1153, -0.5757, 0.908, 0.2973, 0.2951, 0.937, 0.3331, 0.1056, 0.9451, 0.3097, 0.1038, 0.8399, 0.3338, 0.428, 0.6789, 0.599, 0.4246, 0.6789, 0.599, 0.4246, 0.7419, 0.3682, 0.5603, -0.8227, -0.5505, 0.1416, -0.8601, -0.4708, -0.1963, -0.9795, -0.1153, -0.1653, -0.9727, -0.1661, 0.162, 0.5047, -0.5437, 0.6706, 0.1173, -0.5437, 0.831, 0.162, -0.1669, 0.9726, 0.5731, -0.1665, 0.8024, 0.7128, -0.5429, -0.444, 0.8351, -0.5168, -0.1885, 0.9727, -0.1661, -0.162, 0.8024, -0.1661, -0.5732, -0.9603, -0.1904, -0.2038, -0.9603, -0.1904, -0.2038, -0.9578, -0.2847, -0.03915, -0.9319, -0.3618, -0.0266, -0.8901, -0.4523, 0.05599, -0.7932, -0.6087, -0.01738, -0.8403, -0.5104, -0.1829, -0.9604, -0.1899, -0.2038, -0.4942, -0.5099, 0.7041, -0.7238, -0.5168, 0.4572, -0.8024, -0.1665, 0.5731, -0.5756, -0.116, 0.8094, 0.1173, -0.5437, 0.831, -0.1963, -0.4708, 0.8601, -0.1653, -0.116, 0.9794, 0.162, -0.1669, 0.9726, -0.7041, -0.5099, -0.4942, -0.8095, -0.1153, -0.5757, -0.9226, -0.05213, -0.3822, -0.9795, -0.1153, -0.1653, -0.8601, -0.4708, -0.1963, 0.4555, -0.5025, -0.7348, 0.5757, -0.1153, -0.8095, 0.3822, -0.05213, -0.9226, 0.1653, -0.1153, -0.9795, 0.1963, -0.4708, -0.8601, 0.3289, 0.324, -0.887, 0.1287, 0.3468, -0.929, 0.1135, 0.6272, -0.7706, 0.3004, 0.6303, -0.7159, 0.4761, 0.6086, -0.6347, 0.5991, 0.321, -0.7335, 0.8351, -0.5168, -0.1885, 0.8473, -0.5099, 0.1484, 0.9795, -0.1153, 0.1653, 0.9727, -0.1661, -0.162, -0.7238, -0.5168, 0.4572, -0.8227, -0.5505, 0.1416, -0.9727, -0.1661, 0.162, -0.8024, -0.1665, 0.5731, -0.4572, -0.5168, -0.7238, -0.1416, -0.5505, -0.8227, -0.162, -0.1661, -0.9727, -0.5732, -0.1661, -0.8024, 0.4555, -0.5025, -0.7348, 0.7128, -0.5429, -0.444, 0.8024, -0.1661, -0.5732, 0.5757, -0.1153, -0.8095, -0.5718, 0.3626, -0.7359, -0.3168, 0.361, -0.8771, -0.3649, 0.3311, -0.8702, -0.5954, 0.3342, -0.7306, 0.2502, 0.7281, -0.6381, 0.3773, 0.7471, -0.5473, 0.5462, 0.09371, -0.8324, 0.1948, 0.0939, -0.9763, 0.08565, 0.7595, -0.6449, 0.7128, -0.5429, -0.444, 0.4555, -0.5025, -0.7348, 0.4793, -0.4488, -0.7542, 0.7552, -0.447, -0.4794, -0.09006, 0.9925, -0.08251, 0.03227, 0.9932, -0.112, 0.2502, 0.7281, -0.6381, 0.08565, 0.7595, -0.6449, -0.1319, 0.795, -0.5921, -0.3174, 0.7818, -0.5367, -0.4433, 0.7901, -0.4234, 0.9099, 0.386, -0.1521, 0.9896, -0.05072, -0.1345, 0.9983, -0.04289, 0.03938, 0.9788, 0.2013, 0.03862, 0.954, 0.2992, 0.01767, 0.9332, 0.3524, -0.07091, -0.9878, -0.07038, 0.139, -0.9979, -0.05312, -0.03764, -0.9788, 0.2013, -0.03862, -0.9541, 0.2989, -0.01761, -0.933, 0.3529, 0.07043, -0.9098, 0.3863, 0.1517, 0.1173, -0.5437, 0.831, 0.1279, -0.4491, 0.8843, -0.1974, -0.4391, 0.8765, -0.5173, -0.4533, 0.7259, -0.4942, -0.5099, 0.7041, -0.1963, -0.4708, 0.8601, -0.8227, -0.5505, 0.1416, -0.8782, -0.4542, 0.1495, -0.8785, -0.4357, -0.1961, -0.7272, -0.4526, -0.516, -0.7041, -0.5099, -0.4942, -0.8601, -0.4708, -0.1963, -0.4942, -0.5099, 0.7041, -0.5173, -0.4533, 0.7259, -0.7605, -0.4378, 0.4796, -0.8782, -0.4542, 0.1495, -0.8227, -0.5505, 0.1416, -0.7238, -0.5168, 0.4572, 0.5984, 0.7903, 0.132, 0.5411, 0.7792, 0.3162, 0.8171, 0.1472, 0.5574, 0.9661, 0.1757, 0.189, 0.7128, -0.5429, -0.444, 0.7552, -0.447, -0.4794, 0.8773, -0.4357, -0.2011, 0.8794, -0.4529, 0.1471, 0.8473, -0.5099, 0.1484, 0.8351, -0.5168, -0.1885, 0.9084, 0.205, -0.3643, 0.7555, 0.2013, -0.6235, 0.6081, 0.1823, -0.7726, 0.6001, 0.244, -0.7618, 0.771, 0.2357, -0.5916, 0.8841, 0.2532, -0.3927, -0.1974, -0.4391, 0.8765, 0.1279, -0.4491, 0.8843, 0.1925, 0.1747, 0.9656, -0.1935, 0.09961, 0.976, -0.9051, -0.2237, -0.3615, -0.9878, -0.1216, -0.09681, -0.9837, -0.1526, 0.09533, -0.9356, 0.3336, 0.1153, -0.8729, 0.3761, -0.3109, 0.1279, -0.4491, 0.8843, 0.5349, -0.4484, 0.7162, 0.5547, 0.1421, 0.8198, 0.1925, 0.1747, 0.9656, 0.1247, 0.7916, 0.5982, -0.07881, 0.7595, 0.6457, -0.1935, 0.09961, 0.976, 0.1925, 0.1747, 0.9656, 0.09006, 0.9925, 0.08251, -0.03227, 0.9932, 0.112, -0.2477, 0.7081, 0.6613, -0.07881, 0.7595, 0.6457, 0.1247, 0.7916, 0.5982, 0.3174, 0.7818, 0.5367, 0.4433, 0.7901, 0.4234, -0.7272, -0.4526, -0.516, -0.8223, 0.1451, -0.5502, -0.5572, 0.1471, -0.8173, -0.4796, -0.4363, -0.7613, -0.8785, -0.4357, -0.1961, -0.9661, 0.1793, -0.1855, -0.8223, 0.1451, -0.5502, -0.7272, -0.4526, -0.516, 0.1153, 0.9927, -0.03563, 0.09006, 0.9925, 0.08251, 0.4433, 0.7901, 0.4234, 0.5411, 0.7792, 0.3162, 0.5984, 0.7903, 0.132, 0.6425, 0.7619, -0.08234, 0.6418, 0.7201, -0.2637, -0.6422, 0.7199, 0.2633, -0.6431, 0.7614, 0.08236, -0.9755, 0.09843, 0.1965, -0.8322, 0.08863, 0.5473, -0.5473, 0.7448, 0.3817, -0.4433, 0.7901, -0.4234, -0.3174, 0.7818, -0.5367, -0.5572, 0.1471, -0.8173, -0.8223, 0.1451, -0.5502, -0.5373, 0.7814, -0.3174, 0.8794, -0.4529, 0.1471, 0.8773, -0.4357, -0.2011, 0.9754, 0.09391, -0.1993, 0.9661, 0.1757, 0.189, -0.6431, 0.7614, 0.08236, -0.5926, 0.7965, -0.12, -0.9661, 0.1793, -0.1855, -0.9755, 0.09843, 0.1965, 0.8794, -0.4529, 0.1471, 0.9661, 0.1757, 0.189, 0.8171, 0.1472, 0.5574, 0.7608, -0.4358, 0.481, -0.2477, 0.7081, 0.6613, -0.3773, 0.7471, 0.5473, -0.5489, 0.09927, 0.83, -0.1935, 0.09961, 0.976, -0.07881, 0.7595, 0.6457, -0.5173, -0.4533, 0.7259, -0.5489, 0.09927, 0.83, -0.8322, 0.08863, 0.5473, -0.7605, -0.4378, 0.4796, -0.8782, -0.4542, 0.1495, -0.7605, -0.4378, 0.4796, -0.8322, 0.08863, 0.5473, -0.9755, 0.09843, 0.1965, 0.6418, 0.7201, -0.2637, 0.6425, 0.7619, -0.08234, 0.9754, 0.09391, -0.1993, 0.8257, 0.09647, -0.5557, 0.5471, 0.7449, -0.3819, 0.1961, -0.4357, -0.8785, -0.1495, -0.4542, -0.8782, -0.1925, 0.1747, -0.9656, 0.1948, 0.0939, -0.9763, 0.5984, 0.7903, 0.132, 0.9661, 0.1757, 0.189, 0.9754, 0.09391, -0.1993, 0.6425, 0.7619, -0.08234, -0.8785, -0.4357, -0.1961, -0.8782, -0.4542, 0.1495, -0.9755, 0.09843, 0.1965, -0.9661, 0.1793, -0.1855, 0.9896, -0.05072, -0.1345, 0.8329, -0.5344, -0.1437, 0.8321, -0.5356, -0.1438, 0.832, -0.5358, -0.144, 0.8734, -0.4842, -0.05202, 0.9116, -0.4098, 0.0326, 0.9523, -0.3021, 0.04404, 0.9983, -0.04289, 0.03938, 0.7608, -0.4358, 0.481, 0.8171, 0.1472, 0.5574, 0.5547, 0.1421, 0.8198, 0.5349, -0.4484, 0.7162, 0.7448, -0.6672, -0.006125, 0.7438, -0.6684, -0.002905, 0.5633, -0.8263, 5.622e-08, 0.5633, -0.8263, 5.622e-08, 0.7424, -0.67, 0.001075, 0.7429, -0.6694, -0.0004507, 0.7434, -0.6689, -0.001857, 0.8925, -0.4503, 0.02466, 0.8822, -0.4709, -0.003308, 0.7457, -0.6662, -0.009639, -0.1153, 0.9927, 0.03563, -0.09006, 0.9925, -0.08251, -0.4433, 0.7901, -0.4234, -0.5373, 0.7814, -0.3174, -0.5926, 0.7965, -0.12, -0.6431, 0.7614, 0.08236, -0.6422, 0.7199, 0.2633, -0.1319, 0.795, -0.5921, -0.1925, 0.1747, -0.9656, -0.5572, 0.1471, -0.8173, -0.3174, 0.7818, -0.5367, 0.3773, 0.7471, -0.5473, 0.5471, 0.7449, -0.3819, 0.8257, 0.09647, -0.5557, 0.5462, 0.09371, -0.8324, 0.9085, 0.1739, 0.38, 0.7801, 0.1207, 0.6139, 0.703, 0.2998, 0.6449, 0.8399, 0.3338, 0.428, 0.9451, 0.3097, 0.1038, 0.9766, 0.1724, 0.1289, -0.1319, 0.795, -0.5921, 0.08565, 0.7595, -0.6449, 0.1948, 0.0939, -0.9763, -0.1925, 0.1747, -0.9656, 0.1961, -0.4357, -0.8785, 0.1948, 0.0939, -0.9763, 0.5462, 0.09371, -0.8324, 0.4793, -0.4488, -0.7542, -0.5926, 0.7965, -0.12, -0.5373, 0.7814, -0.3174, -0.8223, 0.1451, -0.5502, -0.9661, 0.1793, -0.1855, -0.1153, 0.9927, 0.03563, -0.6422, 0.7199, 0.2633, -0.5473, 0.7448, 0.3817, -0.3773, 0.7471, 0.5473, -0.2477, 0.7081, 0.6613, -0.03227, 0.9932, 0.112, 0.8773, -0.4357, -0.2011, 0.7552, -0.447, -0.4794, 0.8257, 0.09647, -0.5557, 0.9754, 0.09391, -0.1993, 0.1247, 0.7916, 0.5982, 0.1925, 0.1747, 0.9656, 0.5547, 0.1421, 0.8198, 0.3174, 0.7818, 0.5367, -0.3773, 0.7471, 0.5473, -0.5473, 0.7448, 0.3817, -0.8322, 0.08863, 0.5473, -0.5489, 0.09927, 0.83, 0.1153, 0.9927, -0.03563, 0.6418, 0.7201, -0.2637, 0.5471, 0.7449, -0.3819, 0.3773, 0.7471, -0.5473, 0.2502, 0.7281, -0.6381, 0.03227, 0.9932, -0.112, 0.8675, 0.4667, 0.172, 0.8727, 0.4569, 0.1719, 0.8304, 0.5494, 0.09213, 0.831, 0.5493, 0.08805, 0.8298, 0.5515, 0.08519, 0.831, 0.5491, 0.0889, 0.8307, 0.5496, 0.08861, 0.8298, 0.5512, 0.08745, 0.8301, 0.5562, 0.03879, 0.8798, 0.4659, 0.09467, -1.0, 0.0, 0.0, -1.0, 0.0, 0.0, -1.0, 0.0, 0.0, -1.0, 0.0, 0.0, 0.0, 0.0, 1.0, 0.0, 0.0, 1.0, 0.0, 0.0, 1.0, 0.0, 0.0, 1.0, 0.8437, 0.5301, -0.08507, 0.843, 0.5315, -0.08273, 0.8421, 0.5328, -0.08416, 0.8429, 0.5316, -0.08333, 0.8432, 0.5312, -0.08347, 0.8418, 0.5334, -0.08342, 0.8437, 0.5303, -0.08328, 0.8301, 0.5562, 0.03879, 0.8298, 0.5512, 0.08745, 0.8307, 0.5496, 0.08861, 0.831, 0.5491, 0.0889, 0.8298, 0.5515, 0.08519, 0.831, 0.5493, 0.08805, 0.8304, 0.5494, 0.09213, 0.5024, 0.8644, 0.0199, 0.5135, 0.8581, 0.0008525, -0.5954, 0.3342, -0.7306, -0.7303, 0.3168, -0.6052, -0.8729, 0.3761, -0.3109, -0.874, 0.3447, -0.3424, -0.7436, 0.3213, -0.5864, -0.5718, 0.3626, -0.7359, 0.4517, -0.8735, 0.1815, 0.4237, -0.9056, -0.0203, 0.7528, -0.6499, -0.1046, 0.7493, -0.6588, 0.06724, 0.6883, -0.648, 0.3261, -0.009575, -0.1641, -0.9864, 0.01428, -0.1614, -0.9868, -0.01794, -0.1734, -0.9847, 0.002363, -0.1251, -0.9921, 4.121e-08, -0.006074, -1.0, 4.121e-08, -0.006074, -1.0, 4.121e-08, -0.006074, -1.0, 4.121e-08, -0.006074, -1.0, 4.121e-08, -0.006074, -1.0, 4.121e-08, -0.006074, -1.0, 4.121e-08, -0.006074, -1.0, 4.121e-08, -0.006074, -1.0, 4.121e-08, -0.006074, -1.0, 4.121e-08, -0.006074, -1.0, 4.121e-08, -0.006074, -1.0, 4.121e-08, -0.006074, -1.0, 4.121e-08, -0.006074, -1.0, 4.121e-08, -0.006074, -1.0, 4.121e-08, -0.006074, -1.0, 4.121e-08, -0.006074, -1.0, 4.121e-08, -0.006074, -1.0, 4.121e-08, -0.006074, -1.0, 4.121e-08, -0.006074, -1.0, 4.121e-08, -0.006074, -1.0, 4.121e-08, -0.006074, -1.0, 4.121e-08, -0.006074, -1.0, 4.121e-08, -0.006074, -1.0, 4.121e-08, -0.006074, -1.0, 4.121e-08, -0.006074, -1.0, 4.121e-08, -0.006074, -1.0, 4.121e-08, -0.006074, -1.0, 4.121e-08, -0.006074, -1.0, 4.121e-08, -0.006074, -1.0, 4.121e-08, -0.006074, -1.0, 4.121e-08, -0.006074, -1.0, 4.121e-08, -0.006074, -1.0, 4.121e-08, -0.006074, -1.0, 4.121e-08, -0.006074, -1.0, 4.121e-08, -0.006074, -1.0, 4.121e-08, -0.006074, -1.0, 4.121e-08, -0.006074, -1.0, 4.121e-08, -0.006074, -1.0, 4.121e-08, -0.006074, -1.0, 0.002796, -0.0128, -0.9999, 0.001611, -0.1118, -0.9937, -0.0197, -0.1615, -0.9867, -0.02591, -0.9927, 0.1181, 0.09957, -0.992, 0.07821, 0.4275, -0.844, 0.3239, 0.2728, -0.8864, 0.3741, 0.06339, -0.9118, 0.4056, -0.07325, -0.9121, 0.4034, 0.5842, -0.7977, -0.15, 0.5765, -0.8033, -0.1492, 0.5767, -0.8031, -0.1497, 0.5451, -0.8383, -0.003075, 0.6074, -0.7944, -0.002406, 0.6638, -0.7433, 0.08314, 0.8734, -0.4842, -0.05202, 0.832, -0.5358, -0.144, 0.8321, -0.5356, -0.1438, 0.8329, -0.5344, -0.1437, -0.933, 0.3529, 0.07043, -0.8906, 0.4548, 0.0005229, -0.8796, 0.4661, -0.09453, -0.8304, 0.5559, -0.03853, -0.8433, 0.5308, 0.08426, -0.8429, 0.5315, 0.08383, -0.842, 0.5327, 0.08535, -0.8433, 0.5308, 0.08393, -0.8439, 0.5303, 0.08161, -0.8428, 0.5317, 0.08323, -0.8412, 0.5331, 0.09042, -0.9098, 0.3863, 0.1517, 0.747, -0.4708, 0.4693, 0.5047, -0.5437, 0.6706, 0.5731, -0.1665, 0.8024, 0.8095, -0.1153, 0.5757, 0.9663, 0.1676, 0.1956, 0.9788, 0.2013, 0.03862, 0.9983, -0.04289, 0.03938, 0.9523, -0.3021, 0.04404, 0.9429, -0.2595, 0.2091, 0.9429, -0.2595, 0.2091, 0.943, -0.2588, 0.2091, 0.9865, 0.1636, 0.000362, 0.9872, 0.1597, 0.001054, 0.9873, 0.1587, 0.00132, 0.9874, 0.1584, 0.001335, 0.9874, 0.1585, 0.001258, 0.9992, -0.03993, -0.004594, 0.9992, -0.0401, 0.00498, 0.9873, 0.1586, 0.001167, 0.9874, 0.1584, 0.001186, 0.9873, 0.1586, 0.00109, -0.8861, -0.4634, -0.007651, -0.8853, -0.4649, 0.002976, -0.5633, -0.8263, 0.0, -0.5633, -0.8263, 0.0, -0.3649, 0.3311, -0.8702, -0.3793, -0.2119, -0.9007, -0.6011, -0.2818, -0.7478, -0.7274, -0.3228, -0.6055, -0.7303, 0.3168, -0.6052, -0.5954, 0.3342, -0.7306, 0.9622, -0.2722, -0.0006326, 0.9633, -0.2683, 0.0, 0.9633, -0.2683, 0.0, 0.9613, -0.2754, 0.002101, 0.9625, -0.2712, 0.003722, 0.9591, -0.283, -0.004338, 0.1173, -0.5437, 0.831, 0.5047, -0.5437, 0.6706, 0.5349, -0.4484, 0.7162, 0.1279, -0.4491, 0.8843, -0.1733, -0.9849, -0.001159, -0.5212, -0.8489, -0.08754, -0.5324, -0.8427, -0.07978, -0.5324, -0.8427, -0.07978, -0.5624, -0.8269, 0.001265, -0.5853, -0.8079, 0.0685, -0.5855, -0.8078, 0.06882, -0.5794, -0.8115, 0.07559, -0.1699, -0.9855, 0.0004293, 0.04912, 0.9988, 0.001349, 0.05144, 0.9987, -5.778e-05, 0.05002, 0.9987, -0.001937, 0.04565, 0.999, 0.000653, 0.5135, 0.8581, 0.0008525, 0.5024, 0.8644, 0.0199, -0.8745, 0.484, 0.03145, -0.8593, 0.5003, -0.1061, -0.8268, 0.508, -0.2414, -0.8522, 0.4228, -0.3083, -0.8919, 0.4517, 0.02232, -0.5069, 0.8618, -0.0202, -0.04943, 0.9988, 0.001404, -0.05232, 0.9986, -0.0006364, -0.0506, 0.9987, 0.000673, -0.04817, 0.9988, 0.003089, -0.5026, 0.8645, 0.007985, 0.8473, -0.5099, 0.1484, 0.8794, -0.4529, 0.1471, 0.7608, -0.4358, 0.481, 0.5349, -0.4484, 0.7162, 0.5047, -0.5437, 0.6706, 0.747, -0.4708, 0.4693, -0.6303, -0.7622, 0.1476, -0.5196, -0.8434, 0.1369, -0.5794, -0.8115, 0.07559, -0.5855, -0.8078, 0.06882, -0.5853, -0.8079, 0.0685, -0.5624, -0.8269, 0.001265, -0.5507, -0.8343, -0.02379, -0.6854, -0.7281, -0.009671, -0.6252, -0.7664, 0.1472, -0.6264, -0.7656, 0.1467, 0.1702, -0.9854, 0.0004016, 0.1695, -0.9855, -0.0005509, -0.5633, -0.8263, 0.0, -0.5633, -0.8263, 0.0, 0.0, 1.0, -4.868e-08, 0.0, 1.0, -4.868e-08, 0.0, 1.0, -4.868e-08, 0.0, 1.0, -4.868e-08, -0.5507, -0.8343, -0.02379, -0.5624, -0.8269, 0.001265, -0.5324, -0.8427, -0.07978, -0.5324, -0.8427, -0.07978, -0.5212, -0.8489, -0.08754, -0.581, -0.7961, -0.169, 0.01517, -0.3489, 0.937, 0.01362, -0.1084, 0.994, 0.005533, -0.1822, 0.9832, -0.00861, -0.1648, 0.9863, 0.008725, -0.1609, 0.9869, 0.01035, -0.1496, 0.9887, -0.007533, -0.1394, 0.9902, 2.87e-08, -0.3194, 0.9476, 2.87e-08, -0.3194, 0.9476, 2.87e-08, -0.3194, 0.9476, -0.3524, 0.3164, 0.8807, -0.747, 0.2716, 0.6069, -0.5921, 0.3923, 0.704, -0.3373, 0.4198, 0.8426, -0.1068, 0.05623, 0.9927, 0.04305, 0.01955, 0.9989, 0.06402, 0.3198, 0.9453, 0.3789, 0.3747, 0.8462, 0.3961, 0.3115, 0.8638, 0.154, 0.3641, 0.9185, -0.09659, 0.3798, 0.92, 0.07652, -0.9081, -0.4117, -0.06727, -0.9122, -0.4041, -0.08834, -0.6496, -0.7552, 0.1028, -0.619, -0.7786, 0.2809, -0.6508, -0.7054, 0.192, -0.9108, -0.3654, 0.0, 1.0, 0.0, 0.0, 1.0, 0.0, 0.0, 1.0, 0.0, 0.0, 1.0, 0.0, 0.7161, -0.6753, 0.1766, 0.6638, -0.7433, 0.08314, 0.6074, -0.7944, -0.002406, 0.5451, -0.8383, -0.003075, 0.4879, -0.8729, 0.003076, 0.488, -0.8729, 0.002837, 0.5677, -0.8232, -0.006065, 0.5809, -0.8105, 0.07463, 0.5807, -0.8107, 0.07473, 0.5744, -0.8145, 0.08201, 0.5091, -0.8478, 0.1486, -0.8729, 0.3761, -0.3109, -0.9356, 0.3336, 0.1153, -0.8284, 0.5378, 0.1565, -0.782, 0.5488, 0.2955, -0.8711, 0.3835, 0.3069, -0.9561, 0.2782, -0.09154, -0.874, 0.3447, -0.3424, 0.4433, 0.7901, 0.4234, 0.3174, 0.7818, 0.5367, 0.5547, 0.1421, 0.8198, 0.8171, 0.1472, 0.5574, 0.5411, 0.7792, 0.3162, -0.00861, -0.1648, 0.9863, 0.005533, -0.1822, 0.9832, 0.01362, -0.1084, 0.994, -7.912e-09, -0.006087, 1.0, -7.912e-09, -0.006087, 1.0, -7.912e-09, -0.006087, 1.0, -7.912e-09, -0.006087, 1.0, -7.912e-09, -0.006087, 1.0, -7.912e-09, -0.006087, 1.0, -7.912e-09, -0.006087, 1.0, -7.912e-09, -0.006087, 1.0, -7.912e-09, -0.006087, 1.0, -7.912e-09, -0.006087, 1.0, -7.912e-09, -0.006087, 1.0, -7.912e-09, -0.006087, 1.0, -7.912e-09, -0.006087, 1.0, -7.912e-09, -0.006087, 1.0, -7.912e-09, -0.006087, 1.0, -7.912e-09, -0.006087, 1.0, -7.912e-09, -0.006087, 1.0, -7.912e-09, -0.006087, 1.0, -7.912e-09, -0.006087, 1.0, -7.912e-09, -0.006087, 1.0, -7.912e-09, -0.006087, 1.0, -7.912e-09, -0.006087, 1.0, -7.912e-09, -0.006087, 1.0, -7.912e-09, -0.006087, 1.0, -7.912e-09, -0.006087, 1.0, -7.912e-09, -0.006087, 1.0, -7.912e-09, -0.006087, 1.0, -7.912e-09, -0.006087, 1.0, -7.912e-09, -0.006087, 1.0, -7.912e-09, -0.006087, 1.0, -7.912e-09, -0.006087, 1.0, -7.912e-09, -0.006087, 1.0, -7.912e-09, -0.006087, 1.0, -7.912e-09, -0.006087, 1.0, -7.912e-09, -0.006087, 1.0, -7.912e-09, -0.006087, 1.0, -7.912e-09, -0.006087, 1.0, -7.912e-09, -0.006087, 1.0, -0.007533, -0.1394, 0.9902, 0.01035, -0.1496, 0.9887, 0.008725, -0.1609, 0.9869, 0.09957, -0.992, 0.07821, 0.1315, -0.9905, -0.04101, 0.4084, -0.9013, -0.1446, 0.4237, -0.9056, -0.0203, 0.4517, -0.8735, 0.1815, 0.4275, -0.844, 0.3239, -0.963, -0.2695, -0.0008072, -0.9605, -0.2781, -0.003698, -0.9634, -0.2681, 0.0002037, -0.9591, -0.283, 0.004338, -0.9629, -0.2698, -0.0006106, -0.9633, -0.2683, 2.326e-08, -0.1364, -0.99, 0.03554, -0.02591, -0.9927, 0.1181, -0.07325, -0.9121, 0.4034, -0.192, -0.9108, 0.3654, -0.3329, -0.9055, 0.2631, -0.4078, -0.8999, 0.1549, -0.8304, 0.5559, -0.03853, -0.8796, 0.4661, -0.09453, -0.8658, 0.4706, -0.1703, -0.8731, 0.456, -0.1726, -0.8276, 0.5538, -0.09157, -0.8318, 0.5483, -0.08661, -0.8327, 0.5467, -0.08734, -0.8311, 0.5489, -0.08923, -0.831, 0.5493, -0.08747, -0.8292, 0.5522, -0.0864, -0.02591, -0.9927, 0.1181, -0.1364, -0.99, 0.03554, -0.09925, -0.9919, -0.07948, 0.02591, -0.9927, -0.1181, 0.1315, -0.9905, -0.04101, 0.09957, -0.992, 0.07821, 0.9018, -0.1231, -0.4143, 0.9748, -0.2031, -0.09228, 0.9709, -0.2193, 0.09632, 0.7493, -0.6588, 0.06724, 0.7528, -0.6499, -0.1046, 0.7701, -0.5456, -0.3306, -0.1495, -0.4542, -0.8782, -0.4796, -0.4363, -0.7613, -0.5572, 0.1471, -0.8173, -0.1925, 0.1747, -0.9656, 0.3924, 0.3831, 0.8362, 0.3793, -0.1622, 0.9109, 0.6156, -0.1876, 0.7654, 0.7402, -0.274, 0.6141, 0.7419, 0.3682, 0.5603, 0.9663, 0.1676, 0.1956, 0.8727, 0.4569, 0.1719, 0.8675, 0.4667, 0.172, 0.8798, 0.4659, 0.09467, 0.8905, 0.455, -0.0002132, 0.9332, 0.3524, -0.07091, 0.954, 0.2992, 0.01767, 0.9788, 0.2013, 0.03862, -0.9878, -0.1216, -0.09681, -0.9051, -0.2237, -0.3615, -0.689, -0.6488, -0.323, -0.7521, -0.6557, -0.0667, -0.7041, -0.5099, -0.4942, -0.7272, -0.4526, -0.516, -0.4796, -0.4363, -0.7613, -0.1495, -0.4542, -0.8782, -0.1416, -0.5505, -0.8227, -0.4572, -0.5168, -0.7238, 0.0008559, -1.0, -0.001716, 0.0, -1.0, 0.0, 0.002442, -1.0, -0.001116, -0.001543, -1.0, -0.000525, 0.8822, -0.4709, -0.003308, 0.8925, -0.4503, 0.02466, 0.9992, -0.0401, 0.00498, 0.9992, -0.03993, -0.004594, -0.1733, -0.9849, -0.001159, -0.1699, -0.9855, 0.0004293, 0.5633, -0.8263, 5.622e-08, 0.5633, -0.8263, 5.622e-08, 0.8941, -0.2726, 0.3554, 0.9709, -0.2193, 0.09632, 0.9748, -0.2031, -0.09228, 0.9393, 0.3317, -0.08765, 0.937, 0.3331, 0.1056, 0.908, 0.2973, 0.2951, -0.1153, 0.9927, 0.03563, -0.03227, 0.9932, 0.112, 0.09006, 0.9925, 0.08251, 0.1153, 0.9927, -0.03563, 0.03227, 0.9932, -0.112, -0.09006, 0.9925, -0.08251, -0.5026, 0.8645, 0.007985, -0.8412, 0.5331, 0.09042, -0.8428, 0.5317, 0.08323, -0.8439, 0.5303, 0.08161, -0.8433, 0.5308, 0.08393, -0.842, 0.5327, 0.08535, -0.8429, 0.5315, 0.08383, -0.8433, 0.5308, 0.08426, -0.8304, 0.5559, -0.03853, -0.8292, 0.5522, -0.0864, -0.831, 0.5493, -0.08747, -0.8311, 0.5489, -0.08923, -0.8327, 0.5467, -0.08734, -0.8318, 0.5483, -0.08661, -0.8276, 0.5538, -0.09157, -0.5069, 0.8618, -0.0202])] * 3)])

# ---- objects
ob_10413_ionic__column_v01_iterations_2 = bpy.data.objects.new('10413_Ionic_ Column_v01_iterations-2', me_10413_ionic__column_v01_iterations_2)

# ---- transforms, parenting, visibility, modifiers, constraints
ob_10413_ionic__column_v01_iterations_2.location = (0.0, 0.0, 0.0)
ob_10413_ionic__column_v01_iterations_2.rotation_euler = (1.571, -0.0, 0.0)

# ---- collection membership
col_collection.objects.link(ob_10413_ionic__column_v01_iterations_2)

# ---- scene / render settings (as saved in the file)
scene.frame_start = 1; scene.frame_end = 250; scene.frame_set(1)
scene.render.engine = 'BLENDER_EEVEE_NEXT'
scene.cycles.sampling_pattern = 'TABULATED_SOBOL'
scene.cycles.use_light_tree = False
scene.view_settings.view_transform = 'Filmic'
bpy.context.view_layer.update()

# ---- added for rendering (the .blend has no active camera and no usable light): camera, sun
cam_auto = bpy.data.cameras.new('AutoCamera')
cam_auto.lens = 50.0
cam_auto.sensor_width = 36.0
cam_auto.clip_end = 1000.0
ob_auto_camera = bpy.data.objects.new('AutoCamera', cam_auto)
scene.collection.objects.link(ob_auto_camera)
ob_auto_camera.location = (11.1363, -13.3636, 14.6139)
ob_auto_camera.rotation_euler = (1.09748, -7.21219e-08, 0.694738)
scene.camera = ob_auto_camera
light_auto_sun = bpy.data.lights.new('AutoSun', 'SUN')
light_auto_sun.energy = 3.0
light_auto_sun.angle = 0.0523599
ob_auto_sun = bpy.data.objects.new('AutoSun', light_auto_sun)
scene.collection.objects.link(ob_auto_sun)
ob_auto_sun.rotation_euler = (0.872665, 0.174533, 0.523599)
bpy.context.view_layer.update()
